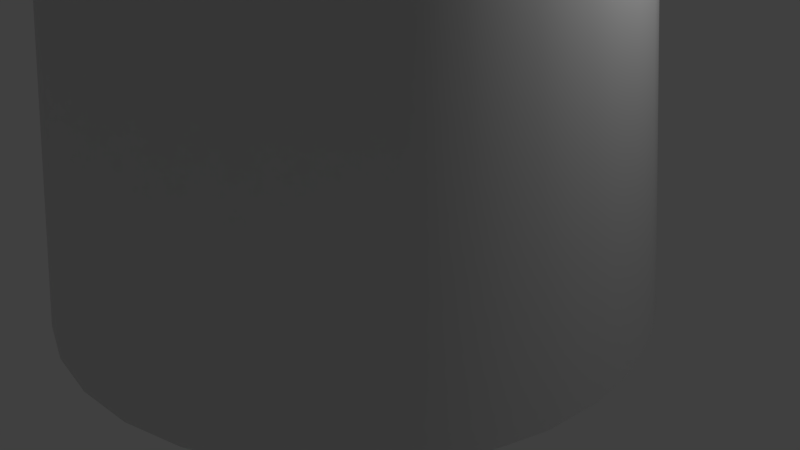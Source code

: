 # Source: GreenTree.blend  (saved by Blender 2.79.0; exported with 4.5.12 LTS)
import bpy
from mathutils import Matrix  # noqa: F401  (used for matrix-valued properties, if any)

bpy.ops.wm.read_factory_settings(use_empty=True)
scene = bpy.context.scene
scene.name = 'Scene'

# ---- collections
col_collection_1 = bpy.data.collections.new('Collection 1'); scene.collection.children.link(col_collection_1)

# ---- materials (node trees are filled in below, after node groups)
mat_material_001 = bpy.data.materials.new('Material.001')
mat_material_001.alpha_threshold = 0.0
mat_material_001.use_transparent_shadow = False
mat_material_001.roughness = 0.5

# ---- material node trees

# ---- world
world_world = bpy.data.worlds.new('World'); scene.world = world_world
world_world.color = (0.05088, 0.05088, 0.05088)
world_world.use_sun_shadow = False
world_world.sun_shadow_jitter_overblur = 0.0
world_world.cycles.sampling_method = 'MANUAL'

# ---- cameras
cam_camera = bpy.data.cameras.new('Camera')
cam_camera.clip_end = 100.0
cam_camera.lens = 35.0
cam_camera.sensor_width = 32.0
cam_camera.sensor_height = 18.0
cam_camera.ortho_scale = 7.314
cam_camera.dof.focus_distance = 0.0
cam_camera.dof.aperture_fstop = 128.0

# ---- lights
light_lamp = bpy.data.lights.new('Lamp', 'POINT')
light_lamp.transmission_factor = 0.0
light_lamp.cutoff_distance = 30.0
light_lamp.energy = 100.0
light_lamp.shadow_buffer_clip_start = 1.001
light_lamp.shadow_soft_size = 0.1
light_lamp.shadow_maximum_resolution = 0.006
light_lamp.use_absolute_resolution = True

# ---- meshes
me_cylinder = bpy.data.meshes.new('Cylinder')
me_cylinder.from_pydata([(0.128, 1.572, 0.01255), (0.4767, 1.537, 0.01255), (0.8121, 1.435, 0.01254), (1.121, 1.27, 0.01252), (1.393, 1.047, 0.01251), (1.615, 0.7768, 0.01249), (1.781, 0.4684, 0.01248), (1.884, 0.134, 0.01246), (1.919, -0.2137, 0.01244), (1.885, -0.5612, 0.01243), (1.784, -0.8951, 0.01241), (1.62, -1.203, 0.0124), (1.398, -1.472, 0.01239), (1.128, -1.693, 0.01239), (0.8194, -1.857, 0.01238), (0.4844, -1.958, 0.01238), (0.1359, -1.991, 0.01239), (-0.2128, -1.956, 0.01239), (-0.5482, -1.854, 0.0124), (-0.8575, -1.688, 0.01241), (-1.129, -1.466, 0.01243), (-1.352, -1.196, 0.01244), (-1.517, -0.8874, 0.01246), (-1.62, -0.553, 0.01248), (-1.655, -0.2053, 0.01249), (-1.621, 0.1422, 0.01251), (-1.52, 0.4762, 0.01252), (-1.356, 0.7838, 0.01254), (-1.134, 1.053, 0.01255), (-0.8641, 1.274, 0.01255), (-0.5555, 1.438, 0.01256), (-0.2205, 1.539, 0.01256), (-0.3936, 1.57, 9.782), (-0.5627, 1.578, 9.782), (-0.2256, 1.51, 9.782), (-0.07051, 1.421, 9.782), (0.0658, 1.303, 9.782), (0.1782, 1.163, 9.782), (0.2623, 1.004, 9.782), (0.3152, 0.8333, 9.782), (0.3347, 0.6566, 9.782), (0.3203, 0.4806, 9.782), (0.2724, 0.3119, 9.781), (0.1931, 0.1567, 9.781), (0.08544, 0.02092, 9.781), (-0.04647, -0.09042, 9.781), (-0.1975, -0.1731, 9.781), (-0.3618, -0.2242, 9.781), (-0.5331, -0.2416, 9.781), (-0.7047, -0.2248, 9.781), (-0.8702, -0.1744, 9.781), (-1.023, -0.09243, 9.781), (-1.157, 0.01811, 9.781), (-1.268, 0.153, 9.781), (-1.351, 0.3071, 9.781), (-1.403, 0.4747, 9.781), (-1.422, 0.6495, 9.781), (-1.408, 0.8248, 9.782), (-1.36, 0.9942, 9.782), (-1.281, 1.151, 9.782), (-1.174, 1.29, 9.782), (-1.044, 1.406, 9.782), (-0.8941, 1.494, 9.782), (-0.7317, 1.552, 9.782), (-0.07346, 1.09, 13.15), (-0.2209, 1.104, 13.15), (0.06843, 1.046, 13.15), (0.1993, 0.9758, 13.15), (0.3142, 0.8813, 13.15), (0.4086, 0.7662, 13.15), (0.4789, 0.6351, 13.15), (0.5225, 0.4929, 13.15), (0.5376, 0.345, 13.15), (0.5237, 0.1973, 13.15), (0.4813, 0.05524, 13.15), (0.412, -0.07556, 13.15), (0.3185, -0.1901, 13.15), (0.2044, -0.2841, 13.15), (0.07409, -0.3538, 13.15), (-0.06744, -0.3965, 13.15), (-0.2148, -0.4108, 13.15), (-0.3622, -0.3959, 13.15), (-0.5041, -0.3525, 13.15), (-0.6349, -0.2822, 13.15), (-0.7498, -0.1877, 13.15), (-0.8442, -0.07272, 13.15), (-0.9145, 0.0584, 13.15), (-0.9581, 0.2006, 13.15), (-0.9732, 0.3484, 13.15), (-0.9593, 0.4962, 13.15), (-0.9169, 0.6382, 13.15), (-0.8476, 0.7691, 13.15), (-0.7541, 0.8837, 13.15), (-0.64, 0.9777, 13.15), (-0.5097, 1.047, 13.15), (-0.3682, 1.09, 13.15), (0.3439, 0.2027, 18.62), (0.2549, 0.2117, 18.62), (0.4295, 0.1765, 18.62), (0.5084, 0.1342, 18.62), (0.5776, 0.07722, 18.62), (0.6345, 0.007894, 18.62), (0.6768, -0.07115, 18.62), (0.7029, -0.1569, 18.62), (0.7118, -0.246, 18.62), (0.7033, -0.3351, 18.62), (0.6775, -0.4207, 18.62), (0.6355, -0.4996, 18.62), (0.5789, -0.5686, 18.62), (0.5099, -0.6253, 18.62), (0.4311, -0.6673, 18.62), (0.3456, -0.6931, 18.62), (0.2567, -0.7017, 18.62), (0.1677, -0.6927, 18.62), (0.08209, -0.6666, 18.62), (0.003165, -0.6242, 18.62), (-0.06605, -0.5673, 18.62), (-0.1229, -0.4979, 18.62), (-0.1652, -0.4189, 18.62), (-0.1913, -0.3332, 18.62), (-0.2003, -0.244, 18.62), (-0.1917, -0.155, 18.62), (-0.1659, -0.06934, 18.62), (-0.1239, 0.009526, 18.62), (-0.0673, 0.07861, 18.62), (0.001696, 0.1353, 18.62), (0.08046, 0.1773, 18.62), (0.166, 0.2031, 18.62), (0.9368, -0.5977, 21.85), (0.6664, -0.2695, 20.71), (0.4377, 0.04448, 19.42), (0.6024, -0.189, 20.41), (0.5364, -0.1011, 20.06), (0.4786, -0.01911, 19.71), (0.363, 0.05202, 19.42), (0.6261, -0.2654, 20.71), (0.4101, -0.01219, 19.71), (0.4766, -0.09506, 20.06), (0.5525, -0.184, 20.41), (0.7052, -0.2814, 20.71), (0.5095, 0.0225, 19.42), (0.6504, -0.2037, 20.41), (0.594, -0.1187, 20.06), (0.5445, -0.03927, 19.71), (0.741, -0.3006, 20.71), (0.5758, -0.01308, 19.42), (0.6947, -0.2275, 20.41), (0.647, -0.1472, 20.06), (0.6053, -0.07189, 19.71), (0.7724, -0.3264, 20.71), (0.6339, -0.06088, 19.42), (0.7335, -0.2595, 20.41), (0.6935, -0.1855, 20.06), (0.6585, -0.1157, 19.71), (0.7982, -0.3579, 20.71), (0.6816, -0.1191, 19.42), (0.7654, -0.2983, 20.41), (0.7317, -0.2321, 20.06), (0.7023, -0.1691, 19.71), (0.8173, -0.3937, 20.71), (0.7171, -0.1854, 19.42), (0.7891, -0.3427, 20.41), (0.7601, -0.2852, 20.06), (0.7348, -0.23, 19.71), (0.8292, -0.4325, 20.71), (0.739, -0.2574, 19.42), (0.8037, -0.3907, 20.41), (0.7777, -0.3428, 20.06), (0.7549, -0.2959, 19.71), (0.8332, -0.4729, 20.71), (0.7465, -0.3322, 19.42), (0.8087, -0.4407, 20.41), (0.7837, -0.4026, 20.06), (0.7618, -0.3645, 19.71), (0.8293, -0.5133, 20.71), (0.7393, -0.407, 19.42), (0.8039, -0.4906, 20.41), (0.7779, -0.4625, 20.06), (0.7552, -0.4331, 19.71), (0.8176, -0.5521, 20.71), (0.7176, -0.4788, 19.42), (0.7894, -0.5386, 20.41), (0.7605, -0.52, 20.06), (0.7353, -0.499, 19.71), (0.7985, -0.5878, 20.71), (0.6824, -0.545, 19.42), (0.7659, -0.5828, 20.41), (0.7323, -0.573, 20.06), (0.703, -0.5597, 19.71), (0.7729, -0.6191, 20.71), (0.6349, -0.603, 19.42), (0.7341, -0.6215, 20.41), (0.6943, -0.6194, 20.06), (0.6594, -0.6128, 19.71), (0.7416, -0.6447, 20.71), (0.5769, -0.6505, 19.42), (0.6954, -0.6533, 20.41), (0.6479, -0.6574, 20.06), (0.6063, -0.6564, 19.71), (0.7059, -0.6637, 20.71), (0.5108, -0.6858, 19.42), (0.6512, -0.6768, 20.41), (0.5949, -0.6856, 20.06), (0.5456, -0.6888, 19.71), (0.6671, -0.6754, 20.71), (0.439, -0.7075, 19.42), (0.6032, -0.6913, 20.41), (0.5375, -0.7029, 20.06), (0.4798, -0.7086, 19.71), (0.6268, -0.6793, 20.71), (0.3643, -0.7147, 19.42), (0.5533, -0.6961, 20.41), (0.4777, -0.7087, 20.06), (0.4113, -0.7152, 19.71), (0.5864, -0.6752, 20.71), (0.2896, -0.7071, 19.42), (0.5034, -0.691, 20.41), (0.4179, -0.7026, 20.06), (0.3428, -0.7083, 19.71), (0.5476, -0.6633, 20.71), (0.2178, -0.6851, 19.42), (0.4554, -0.6763, 20.41), (0.3604, -0.685, 20.06), (0.2769, -0.6881, 19.71), (0.5118, -0.6441, 20.71), (0.1515, -0.6496, 19.42), (0.4111, -0.6525, 20.41), (0.3073, -0.6565, 20.06), (0.2162, -0.6555, 19.71), (0.4804, -0.6182, 20.71), (0.09342, -0.6018, 19.42), (0.3723, -0.6206, 20.41), (0.2608, -0.6183, 20.06), (0.1629, -0.6117, 19.71), (0.4547, -0.5868, 20.71), (0.0457, -0.5436, 19.42), (0.3404, -0.5817, 20.41), (0.2226, -0.5717, 20.06), (0.1191, -0.5583, 19.71), (0.4355, -0.551, 20.71), (0.0102, -0.4772, 19.42), (0.3167, -0.5374, 20.41), (0.1942, -0.5186, 20.06), (0.08657, -0.4975, 19.71), (0.4237, -0.5121, 20.71), (-0.01172, -0.4052, 19.42), (0.3021, -0.4893, 20.41), (0.1767, -0.461, 20.06), (0.06647, -0.4315, 19.71), (0.4196, -0.4718, 20.71), (-0.01921, -0.3304, 19.42), (0.2971, -0.4393, 20.41), (0.1707, -0.4011, 20.06), (0.0596, -0.3629, 19.71), (0.4235, -0.4314, 20.71), (-0.01199, -0.2557, 19.42), (0.3019, -0.3894, 20.41), (0.1765, -0.3413, 20.06), (0.06623, -0.2943, 19.71), (0.4352, -0.3926, 20.71), (0.00967, -0.1838, 19.42), (0.3164, -0.3414, 20.41), (0.1938, -0.2838, 20.06), (0.08609, -0.2284, 19.71), (0.4543, -0.3569, 20.71), (0.04493, -0.1176, 19.42), (0.34, -0.2972, 20.41), (0.222, -0.2308, 20.06), (0.1184, -0.1677, 19.71), (0.48, -0.3256, 20.71), (0.09244, -0.05964, 19.42), (0.3717, -0.2585, 20.41), (0.2601, -0.1844, 20.06), (0.162, -0.1146, 19.71), (0.5112, -0.3, 20.71), (0.1504, -0.0121, 19.42), (0.4104, -0.2268, 20.41), (0.3064, -0.1463, 20.06), (0.2151, -0.07097, 19.71), (0.547, -0.2809, 20.71), (0.2165, 0.02317, 19.42), (0.4546, -0.2032, 20.41), (0.3594, -0.1181, 20.06), (0.2758, -0.03863, 19.71), (0.5857, -0.2693, 20.71), (0.2883, 0.04482, 19.42), (0.5026, -0.1888, 20.41), (0.4169, -0.1008, 20.06), (0.3416, -0.01878, 19.71), (0.2382, 0.359, 17.76), (-0.005172, 0.8466, 14.79), (0.1393, 0.5223, 16.82), (0.05023, 0.7007, 15.73), (-0.1394, 0.8601, 14.79), (0.1369, 0.3692, 17.76), (-0.07522, 0.7133, 15.73), (0.02591, 0.5337, 16.82), (0.3356, 0.3293, 17.76), (0.124, 0.8071, 14.79), (0.2484, 0.4889, 16.82), (0.1709, 0.6639, 15.73), (0.4255, 0.281, 17.76), (0.243, 0.7432, 14.79), (0.349, 0.4349, 16.82), (0.2822, 0.6041, 15.73), (0.5043, 0.2162, 17.76), (0.3475, 0.6573, 14.79), (0.4373, 0.3624, 16.82), (0.3798, 0.5238, 15.73), (0.569, 0.1373, 17.76), (0.4334, 0.5527, 14.79), (0.5097, 0.274, 16.82), (0.4601, 0.4261, 15.73), (0.6171, 0.0473, 17.76), (0.4973, 0.4334, 14.79), (0.5637, 0.1732, 16.82), (0.5198, 0.3146, 15.73), (0.6469, -0.05031, 17.76), (0.5368, 0.304, 14.79), (0.597, 0.06394, 16.82), (0.5567, 0.1937, 15.73), (0.6571, -0.1518, 17.76), (0.5504, 0.1695, 14.79), (0.6084, -0.04968, 16.81), (0.5693, 0.06796, 15.73), (0.6473, -0.2532, 17.76), (0.5376, 0.03505, 14.79), (0.5975, -0.1633, 16.81), (0.5573, -0.05771, 15.73), (0.618, -0.3507, 17.76), (0.4989, -0.09419, 14.79), (0.5647, -0.2724, 16.81), (0.521, -0.1785, 15.73), (0.5702, -0.4405, 17.76), (0.4357, -0.2132, 14.79), (0.5112, -0.373, 16.81), (0.4619, -0.2898, 15.73), (0.5058, -0.5192, 17.76), (0.3504, -0.3175, 14.79), (0.4392, -0.4611, 16.81), (0.3822, -0.3873, 15.73), (0.4273, -0.5837, 17.76), (0.2465, -0.4031, 14.79), (0.3513, -0.5334, 16.81), (0.285, -0.4672, 15.73), (0.3376, -0.6315, 17.76), (0.1278, -0.4665, 14.79), (0.2509, -0.587, 16.81), (0.174, -0.5265, 15.73), (0.2403, -0.6609, 17.76), (-0.001116, -0.5055, 14.79), (0.142, -0.6199, 16.81), (0.05355, -0.563, 15.73), (0.139, -0.6707, 17.76), (-0.1352, -0.5185, 14.79), (0.0286, -0.6309, 16.81), (-0.07184, -0.5752, 15.73), (0.03774, -0.6605, 17.76), (-0.2694, -0.5051, 14.79), (-0.08481, -0.6195, 16.81), (-0.1973, -0.5626, 15.73), (-0.0597, -0.6308, 17.76), (-0.3986, -0.4656, 14.79), (-0.1939, -0.5862, 16.81), (-0.318, -0.5257, 15.73), (-0.1496, -0.5825, 17.76), (-0.5177, -0.4017, 14.79), (-0.2945, -0.5322, 16.81), (-0.4293, -0.466, 15.73), (-0.2284, -0.5177, 17.76), (-0.6221, -0.3158, 14.79), (-0.3827, -0.4596, 16.81), (-0.5269, -0.3857, 15.73), (-0.2931, -0.4388, 17.76), (-0.708, -0.2112, 14.79), (-0.4552, -0.3713, 16.81), (-0.6071, -0.2879, 15.73), (-0.3412, -0.3488, 17.76), (-0.7719, -0.09191, 14.79), (-0.5092, -0.2705, 16.81), (-0.6668, -0.1765, 15.73), (-0.371, -0.2512, 17.76), (-0.8114, 0.03747, 14.79), (-0.5425, -0.1612, 16.82), (-0.7037, -0.05554, 15.73), (-0.3812, -0.1497, 17.76), (-0.825, 0.172, 14.79), (-0.5539, -0.0476, 16.82), (-0.7164, 0.07017, 15.73), (-0.3714, -0.04831, 17.76), (-0.8122, 0.3064, 14.79), (-0.543, 0.06598, 16.82), (-0.7044, 0.1958, 15.73), (-0.3421, 0.04918, 17.76), (-0.7735, 0.4357, 14.79), (-0.5102, 0.1752, 16.82), (-0.6681, 0.3166, 15.73), (-0.2943, 0.139, 17.76), (-0.7103, 0.5547, 14.79), (-0.4567, 0.2757, 16.82), (-0.609, 0.4279, 15.73), (-0.2299, 0.2177, 17.76), (-0.6251, 0.659, 14.79), (-0.3846, 0.3638, 16.82), (-0.5293, 0.5254, 15.73), (-0.1514, 0.2822, 17.76), (-0.5211, 0.7446, 14.79), (-0.2967, 0.4361, 16.82), (-0.4321, 0.6054, 15.73), (-0.06171, 0.33, 17.76), (-0.4024, 0.8081, 14.79), (-0.1964, 0.4897, 16.82), (-0.3211, 0.6647, 15.73), (0.03561, 0.3594, 17.76), (-0.2735, 0.8471, 14.79), (-0.08745, 0.5227, 16.82), (-0.2006, 0.7012, 15.73), (-0.5236, 7.393, 4.634), (4.65, 5.254, 4.634), (6.805, 0.08642, 4.634), (4.68, -5.08, 4.634), (-0.4811, -7.22, 4.633), (-5.655, -5.081, 4.634), (-7.811, 0.08361, 4.634), (-5.686, 5.251, 4.634), (-1.005, 0.6539, 8.851), (-1.044, 0.6308, 8.393), (-0.6378, 7.259, 6.478), (4.345, 5.201, 6.478), (6.423, 0.2231, 6.478), (4.379, -4.755, 6.477), (-0.5892, -6.819, 6.477), (-5.572, -4.761, 6.477), (-7.651, 0.2116, 6.477), (-5.607, 5.19, 6.478), (-0.8396, 0.6381, 10.41), (-0.8922, 0.6672, 9.984), (-0.7283, 6.289, 8.39), (3.462, 4.561, 8.39), (5.212, 0.3699, 8.389), (3.497, -3.824, 8.389), (-0.6781, -5.565, 8.389), (-4.869, -3.837, 8.389), (-6.619, 0.3472, 8.389), (-4.904, 4.541, 8.389), (-0.5789, 0.4409, 12.36), (-0.6372, 0.4868, 11.93), (-0.6371, 5.863, 10.44), (3.23, 4.263, 10.44), (4.846, 0.385, 10.44), (3.263, -3.493, 10.44), (-0.591, -5.102, 10.44), (-4.458, -3.503, 10.44), (-6.073, 0.3666, 10.44), (-4.49, 4.246, 10.44), (-0.4052, 0.3032, 13.65), (-0.4524, 0.3407, 13.3), (-0.4998, 5.304, 12.08), (3.015, 3.845, 12.08), (4.482, 0.3201, 12.08), (3.042, -3.204, 12.08), (-0.4628, -4.663, 12.08), (-3.978, -3.206, 12.08), (-5.444, 0.3144, 12.08), (-4.003, 3.84, 12.08), (-0.1379, 0.08992, 15.61), (-0.1901, 0.1316, 15.23), (-0.3214, 4.556, 13.78), (2.749, 3.279, 13.78), (4.028, 0.202, 13.78), (2.768, -2.872, 13.78), (-0.2947, -4.144, 13.78), (-3.365, -2.869, 13.78), (-4.644, 0.2071, 13.78), (-3.383, 3.283, 13.78), (-0.02116, -0.003389, 16.47), (-0.061, 0.02846, 16.18), (-0.09291, -4.076, 15.49), (-3.005, -2.865, 15.49), (-4.217, 0.05163, 15.49), (-3.019, 2.965, 15.5), (-0.1135, 4.169, 15.5), (2.798, 2.957, 15.49), (4.01, 0.04012, 15.49), (2.813, -2.873, 15.49), (0.1664, -0.158, 17.89), (0.1309, -0.1296, 17.63), (0.08776, 3.22, 17.14), (2.438, 2.241, 17.14), (3.415, -0.1123, 17.14), (2.448, -2.462, 17.14), (0.1019, -3.432, 17.14), (-2.248, -2.453, 17.14), (-3.225, -0.09972, 17.14), (-2.258, 2.25, 17.14), (0.4008, -0.3457, 19.61), (0.3642, -0.3163, 19.35), (0.5347, 2.687, 18.62), (2.627, 1.813, 18.62), (3.497, -0.2804, 18.62), (2.635, -2.368, 18.62), (0.5461, -3.227, 18.62), (-1.546, -2.354, 18.62), (-2.416, -0.2604, 18.62), (-1.554, 1.828, 18.62), (0.8056, -0.4797, 20.72), (0.7744, -0.4548, 20.49), (0.6964, 1.868, 19.87), (2.299, 1.199, 19.87), (2.965, -0.4047, 19.87), (2.305, -2.004, 19.86), (0.7044, -2.662, 19.86), (-0.8985, -1.993, 19.87), (-1.565, -0.3891, 19.87), (-0.9041, 1.21, 19.87), (0.9757, -0.616, 21.97), (0.9445, -0.591, 21.74), (0.128, 1.572, 0.01255), (0.4767, 1.537, 0.01255), (0.8121, 1.435, 0.01254), (1.121, 1.27, 0.01252), (1.393, 1.047, 0.01251), (1.615, 0.7768, 0.01249), (1.781, 0.4684, 0.01248), (1.884, 0.134, 0.01246), (1.919, -0.2137, 0.01244), (1.885, -0.5612, 0.01243), (1.784, -0.8951, 0.01241), (1.62, -1.203, 0.0124), (1.398, -1.472, 0.01239), (1.128, -1.693, 0.01239), (0.8194, -1.857, 0.01238), (0.4844, -1.958, 0.01238), (0.1359, -1.991, 0.01239), (-0.2128, -1.956, 0.01239), (-0.5482, -1.854, 0.0124), (-0.8575, -1.688, 0.01241), (-1.129, -1.466, 0.01243), (-1.352, -1.196, 0.01244), (-1.517, -0.8874, 0.01246), (-1.62, -0.553, 0.01248), (-1.655, -0.2053, 0.01249), (-1.621, 0.1422, 0.01251), (-1.52, 0.4762, 0.01252), (-1.356, 0.7838, 0.01254), (-1.134, 1.053, 0.01255), (-0.8641, 1.274, 0.01255), (-0.5555, 1.438, 0.01256), (-0.2205, 1.539, 0.01256), (-0.4439, 1.425, 4.626), (-0.5935, 1.569, 9.265), (-0.6069, 1.511, 6.945), (-0.4178, 1.559, 9.265), (-0.214, 1.402, 4.626), (-0.4031, 1.493, 6.945), (-0.2446, 1.5, 9.265), (0.006674, 1.336, 4.626), (-0.2062, 1.432, 6.945), (-0.08471, 1.409, 9.265), (0.21, 1.229, 4.626), (-0.02481, 1.335, 6.945), (0.0557, 1.29, 9.265), (0.3883, 1.085, 4.626), (0.1343, 1.206, 6.945), (0.1714, 1.147, 9.266), (0.5348, 0.9106, 4.626), (0.2652, 1.049, 6.945), (0.258, 0.9855, 9.266), (0.6441, 0.7115, 4.626), (0.3629, 0.8706, 6.945), (0.3122, 0.8112, 9.266), (0.7119, 0.4956, 4.626), (0.4239, 0.6776, 6.945), (0.3322, 0.6308, 9.266), (0.7358, 0.2712, 4.626), (0.4457, 0.4773, 6.945), (0.3171, 0.4509, 9.266), (0.7149, 0.04703, 4.626), (0.4277, 0.2773, 6.945), (0.2676, 0.2784, 9.266), (0.65, -0.1684, 4.625), (0.3706, 0.08523, 6.945), (0.1857, 0.1198, 9.266), (0.5435, -0.3668, 4.626), (0.2765, -0.09158, 6.945), (0.07442, -0.01907, 9.266), (0.3995, -0.5405, 4.626), (0.1491, -0.2464, 6.945), (-0.0618, -0.1329, 9.266), (0.2236, -0.6828, 4.626), (-0.006834, -0.3732, 6.945), (-0.2178, -0.2174, 9.266), (0.02226, -0.7883, 4.626), (-0.1854, -0.4672, 6.945), (-0.3875, -0.2694, 9.266), (-0.1967, -0.8529, 4.626), (-0.3797, -0.5248, 6.945), (-0.5646, -0.287, 9.266), (-0.4253, -0.8739, 4.627), (-0.5826, -0.5437, 6.946), (-0.7422, -0.2695, 9.266), (-0.6546, -0.8506, 4.628), (-0.7864, -0.5233, 6.946), (-0.9135, -0.2177, 9.266), (-0.8759, -0.7842, 4.628), (-0.9833, -0.4643, 6.946), (-1.072, -0.1334, 9.266), (-1.081, -0.6769, 4.628), (-1.166, -0.3689, 6.946), (-1.212, -0.01981, 9.265), (-1.262, -0.5328, 4.628), (-1.328, -0.2407, 6.946), (-1.327, 0.1187, 9.265), (-1.413, -0.3573, 4.628), (-1.463, -0.08461, 6.945), (-1.415, 0.2769, 9.264), (-1.528, -0.1573, 4.628), (-1.566, 0.09349, 6.945), (-1.47, 0.4488, 9.263), (-1.602, 0.05979, 4.628), (-1.633, 0.2868, 6.945), (-1.492, 0.628, 9.262), (-1.634, 0.2856, 4.628), (-1.662, 0.4881, 6.945), (-1.479, 0.8078, 9.261), (-1.622, 0.5115, 4.629), (-1.653, 0.6897, 6.945), (-1.427, 0.9804, 9.262), (-1.548, 0.7251, 4.628), (-1.587, 0.8801, 6.945), (-1.343, 1.14, 9.263), (-1.434, 0.9219, 4.628), (-1.486, 1.056, 6.945), (-1.231, 1.281, 9.264), (-1.283, 1.094, 4.627), (-1.352, 1.21, 6.945), (-1.094, 1.399, 9.265), (-1.102, 1.236, 4.627), (-1.191, 1.337, 6.945), (-0.9383, 1.488, 9.265), (-0.8962, 1.34, 4.627), (-1.008, 1.432, 6.945), (-0.7692, 1.545, 9.265), (-0.6741, 1.405, 4.626), (-0.811, 1.491, 6.945)], [], [(548, 643, 549, 517), (555, 552, 32, 34), (558, 555, 34, 35), (561, 558, 35, 36), (564, 561, 36, 37), (567, 564, 37, 38), (570, 567, 38, 39), (573, 570, 39, 40), (576, 573, 40, 41), (579, 576, 41, 42), (582, 579, 42, 43), (585, 582, 43, 44), (588, 585, 44, 45), (591, 588, 45, 46), (594, 591, 46, 47), (597, 594, 47, 48), (600, 597, 48, 49), (603, 600, 49, 50), (606, 603, 50, 51), (609, 606, 51, 52), (612, 609, 52, 53), (615, 612, 53, 54), (618, 615, 54, 55), (621, 618, 55, 56), (624, 621, 56, 57), (627, 624, 57, 58), (630, 627, 58, 59), (633, 630, 59, 60), (636, 633, 60, 61), (639, 636, 61, 62), (522, 565, 568, 523), (642, 639, 62, 63), (550, 642, 63, 33), (0, 1, 2, 3, 4, 5, 6, 7, 8, 9, 10, 11, 12, 13, 14, 15, 16, 17, 18, 19, 20, 21, 22, 23, 24, 25, 26, 27, 28, 29, 30, 31), (58, 57, 89, 90), (531, 592, 595, 532), (517, 549, 553, 518), (540, 619, 622, 541), (518, 553, 556, 519), (527, 580, 583, 528), (536, 607, 610, 537), (545, 634, 637, 546), (523, 568, 571, 524), (532, 595, 598, 533), (541, 622, 625, 542), (519, 556, 559, 520), (528, 583, 586, 529), (537, 610, 613, 538), (546, 637, 640, 547), (524, 571, 574, 525), (533, 598, 601, 534), (542, 625, 628, 543), (520, 559, 562, 521), (529, 586, 589, 530), (538, 613, 616, 539), (547, 640, 643, 548), (525, 574, 577, 526), (534, 601, 604, 535), (543, 628, 631, 544), (521, 562, 565, 522), (530, 589, 592, 531), (539, 616, 619, 540), (526, 577, 580, 527), (535, 604, 607, 536), (544, 631, 634, 545), (409, 405, 125, 126), (45, 44, 76, 77), (59, 58, 90, 91), (46, 45, 77, 78), (32, 33, 65, 64), (60, 59, 91, 92), (47, 46, 78, 79), (34, 32, 64, 66), (61, 60, 92, 93), (48, 47, 79, 80), (35, 34, 66, 67), (62, 61, 93, 94), (49, 48, 80, 81), (36, 35, 67, 68), (63, 62, 94, 95), (50, 49, 81, 82), (37, 36, 68, 69), (33, 63, 95, 65), (51, 50, 82, 83), (38, 37, 69, 70), (52, 51, 83, 84), (39, 38, 70, 71), (53, 52, 84, 85), (40, 39, 71, 72), (54, 53, 85, 86), (41, 40, 72, 73), (55, 54, 86, 87), (42, 41, 73, 74), (56, 55, 87, 88), (43, 42, 74, 75), (57, 56, 88, 89), (44, 43, 75, 76), (301, 297, 98, 99), (357, 353, 112, 113), (305, 301, 99, 100), (413, 409, 126, 127), (361, 357, 113, 114), (309, 305, 100, 101), (365, 361, 114, 115), (313, 309, 101, 102), (294, 413, 127, 97), (369, 365, 115, 116), (317, 313, 102, 103), (373, 369, 116, 117), (321, 317, 103, 104), (377, 373, 117, 118), (325, 321, 104, 105), (381, 377, 118, 119), (329, 325, 105, 106), (385, 381, 119, 120), (333, 329, 106, 107), (389, 385, 120, 121), (337, 333, 107, 108), (393, 389, 121, 122), (341, 337, 108, 109), (397, 393, 122, 123), (345, 341, 109, 110), (401, 397, 123, 124), (349, 345, 110, 111), (297, 289, 96, 98), (405, 401, 124, 125), (353, 349, 111, 112), (64, 65, 293, 290), (244, 239, 128), (83, 82, 362, 366), (70, 69, 310, 314), (84, 83, 366, 370), (71, 70, 314, 318), (85, 84, 370, 374), (72, 71, 318, 322), (86, 85, 374, 378), (73, 72, 322, 326), (87, 86, 378, 382), (74, 73, 326, 330), (88, 87, 382, 386), (75, 74, 330, 334), (89, 88, 386, 390), (76, 75, 334, 338), (90, 89, 390, 394), (77, 76, 338, 342), (91, 90, 394, 398), (78, 77, 342, 346), (66, 64, 290, 298), (92, 91, 398, 402), (79, 78, 346, 350), (65, 95, 414, 293), (93, 92, 402, 406), (80, 79, 350, 354), (67, 66, 298, 302), (94, 93, 406, 410), (81, 80, 354, 358), (68, 67, 302, 306), (95, 94, 410, 414), (82, 81, 358, 362), (69, 68, 306, 310), (259, 254, 128), (179, 174, 128), (249, 244, 128), (184, 179, 128), (121, 120, 250, 255), (189, 184, 128), (254, 249, 128), (194, 189, 128), (264, 259, 128), (199, 194, 128), (269, 264, 128), (204, 199, 128), (139, 129, 128), (274, 269, 128), (209, 204, 128), (96, 97, 134, 130), (279, 274, 128), (214, 209, 128), (149, 144, 128), (284, 279, 128), (219, 214, 128), (154, 149, 128), (224, 219, 128), (159, 154, 128), (144, 139, 128), (229, 224, 128), (164, 159, 128), (234, 229, 128), (169, 164, 128), (239, 234, 128), (174, 169, 128), (108, 107, 185, 190), (122, 121, 255, 260), (109, 108, 190, 195), (123, 122, 260, 265), (110, 109, 195, 200), (98, 96, 130, 140), (124, 123, 265, 270), (111, 110, 200, 205), (135, 284, 128), (125, 124, 270, 275), (112, 111, 205, 210), (99, 98, 140, 145), (126, 125, 275, 280), (113, 112, 210, 215), (100, 99, 145, 150), (127, 126, 280, 285), (114, 113, 215, 220), (101, 100, 150, 155), (97, 127, 285, 134), (115, 114, 220, 225), (102, 101, 155, 160), (116, 115, 225, 230), (103, 102, 160, 165), (117, 116, 230, 235), (104, 103, 165, 170), (118, 117, 235, 240), (105, 104, 170, 175), (119, 118, 240, 245), (106, 105, 175, 180), (120, 119, 245, 250), (107, 106, 180, 185), (130, 134, 136, 133), (133, 136, 137, 132), (132, 137, 138, 131), (131, 138, 135, 129), (140, 130, 133, 143), (143, 133, 132, 142), (142, 132, 131, 141), (141, 131, 129, 139), (145, 140, 143, 148), (148, 143, 142, 147), (147, 142, 141, 146), (146, 141, 139, 144), (150, 145, 148, 153), (153, 148, 147, 152), (152, 147, 146, 151), (151, 146, 144, 149), (155, 150, 153, 158), (158, 153, 152, 157), (157, 152, 151, 156), (156, 151, 149, 154), (160, 155, 158, 163), (163, 158, 157, 162), (162, 157, 156, 161), (161, 156, 154, 159), (165, 160, 163, 168), (168, 163, 162, 167), (167, 162, 161, 166), (166, 161, 159, 164), (170, 165, 168, 173), (173, 168, 167, 172), (172, 167, 166, 171), (171, 166, 164, 169), (175, 170, 173, 178), (178, 173, 172, 177), (177, 172, 171, 176), (176, 171, 169, 174), (180, 175, 178, 183), (183, 178, 177, 182), (182, 177, 176, 181), (181, 176, 174, 179), (185, 180, 183, 188), (188, 183, 182, 187), (187, 182, 181, 186), (186, 181, 179, 184), (190, 185, 188, 193), (193, 188, 187, 192), (192, 187, 186, 191), (191, 186, 184, 189), (195, 190, 193, 198), (198, 193, 192, 197), (197, 192, 191, 196), (196, 191, 189, 194), (200, 195, 198, 203), (203, 198, 197, 202), (202, 197, 196, 201), (201, 196, 194, 199), (205, 200, 203, 208), (208, 203, 202, 207), (207, 202, 201, 206), (206, 201, 199, 204), (210, 205, 208, 213), (213, 208, 207, 212), (212, 207, 206, 211), (211, 206, 204, 209), (215, 210, 213, 218), (218, 213, 212, 217), (217, 212, 211, 216), (216, 211, 209, 214), (220, 215, 218, 223), (223, 218, 217, 222), (222, 217, 216, 221), (221, 216, 214, 219), (225, 220, 223, 228), (228, 223, 222, 227), (227, 222, 221, 226), (226, 221, 219, 224), (230, 225, 228, 233), (233, 228, 227, 232), (232, 227, 226, 231), (231, 226, 224, 229), (235, 230, 233, 238), (238, 233, 232, 237), (237, 232, 231, 236), (236, 231, 229, 234), (240, 235, 238, 243), (243, 238, 237, 242), (242, 237, 236, 241), (241, 236, 234, 239), (245, 240, 243, 248), (248, 243, 242, 247), (247, 242, 241, 246), (246, 241, 239, 244), (250, 245, 248, 253), (253, 248, 247, 252), (252, 247, 246, 251), (251, 246, 244, 249), (255, 250, 253, 258), (258, 253, 252, 257), (257, 252, 251, 256), (256, 251, 249, 254), (260, 255, 258, 263), (263, 258, 257, 262), (262, 257, 256, 261), (261, 256, 254, 259), (265, 260, 263, 268), (268, 263, 262, 267), (267, 262, 261, 266), (266, 261, 259, 264), (270, 265, 268, 273), (273, 268, 267, 272), (272, 267, 266, 271), (271, 266, 264, 269), (275, 270, 273, 278), (278, 273, 272, 277), (277, 272, 271, 276), (276, 271, 269, 274), (280, 275, 278, 283), (283, 278, 277, 282), (282, 277, 276, 281), (281, 276, 274, 279), (285, 280, 283, 288), (288, 283, 282, 287), (287, 282, 281, 286), (286, 281, 279, 284), (134, 285, 288, 136), (136, 288, 287, 137), (137, 287, 286, 138), (138, 286, 284, 135), (129, 135, 128), (290, 293, 295, 292), (292, 295, 296, 291), (291, 296, 294, 289), (298, 290, 292, 300), (300, 292, 291, 299), (299, 291, 289, 297), (302, 298, 300, 304), (304, 300, 299, 303), (303, 299, 297, 301), (306, 302, 304, 308), (308, 304, 303, 307), (307, 303, 301, 305), (310, 306, 308, 312), (312, 308, 307, 311), (311, 307, 305, 309), (314, 310, 312, 316), (316, 312, 311, 315), (315, 311, 309, 313), (318, 314, 316, 320), (320, 316, 315, 319), (319, 315, 313, 317), (322, 318, 320, 324), (324, 320, 319, 323), (323, 319, 317, 321), (326, 322, 324, 328), (328, 324, 323, 327), (327, 323, 321, 325), (330, 326, 328, 332), (332, 328, 327, 331), (331, 327, 325, 329), (334, 330, 332, 336), (336, 332, 331, 335), (335, 331, 329, 333), (338, 334, 336, 340), (340, 336, 335, 339), (339, 335, 333, 337), (342, 338, 340, 344), (344, 340, 339, 343), (343, 339, 337, 341), (346, 342, 344, 348), (348, 344, 343, 347), (347, 343, 341, 345), (350, 346, 348, 352), (352, 348, 347, 351), (351, 347, 345, 349), (354, 350, 352, 356), (356, 352, 351, 355), (355, 351, 349, 353), (358, 354, 356, 360), (360, 356, 355, 359), (359, 355, 353, 357), (362, 358, 360, 364), (364, 360, 359, 363), (363, 359, 357, 361), (366, 362, 364, 368), (368, 364, 363, 367), (367, 363, 361, 365), (370, 366, 368, 372), (372, 368, 367, 371), (371, 367, 365, 369), (374, 370, 372, 376), (376, 372, 371, 375), (375, 371, 369, 373), (378, 374, 376, 380), (380, 376, 375, 379), (379, 375, 373, 377), (382, 378, 380, 384), (384, 380, 379, 383), (383, 379, 377, 381), (386, 382, 384, 388), (388, 384, 383, 387), (387, 383, 381, 385), (390, 386, 388, 392), (392, 388, 387, 391), (391, 387, 385, 389), (394, 390, 392, 396), (396, 392, 391, 395), (395, 391, 389, 393), (398, 394, 396, 400), (400, 396, 395, 399), (399, 395, 393, 397), (402, 398, 400, 404), (404, 400, 399, 403), (403, 399, 397, 401), (406, 402, 404, 408), (408, 404, 403, 407), (407, 403, 401, 405), (410, 406, 408, 412), (412, 408, 407, 411), (411, 407, 405, 409), (414, 410, 412, 416), (416, 412, 411, 415), (415, 411, 409, 413), (293, 414, 416, 295), (295, 416, 415, 296), (296, 415, 413, 294), (289, 294, 97, 96), (417, 425, 418), (418, 425, 419), (419, 425, 420), (420, 425, 421), (421, 425, 422), (422, 425, 423), (423, 425, 424), (424, 425, 417), (417, 418, 426), (418, 419, 426), (419, 420, 426), (420, 421, 426), (421, 422, 426), (422, 423, 426), (423, 424, 426), (424, 417, 426), (427, 435, 428), (428, 435, 429), (429, 435, 430), (430, 435, 431), (431, 435, 432), (432, 435, 433), (433, 435, 434), (434, 435, 427), (427, 428, 436), (428, 429, 436), (429, 430, 436), (430, 431, 436), (431, 432, 436), (432, 433, 436), (433, 434, 436), (434, 427, 436), (437, 445, 438), (438, 445, 439), (439, 445, 440), (440, 445, 441), (441, 445, 442), (442, 445, 443), (443, 445, 444), (444, 445, 437), (437, 438, 446), (438, 439, 446), (439, 440, 446), (440, 441, 446), (441, 442, 446), (442, 443, 446), (443, 444, 446), (444, 437, 446), (447, 455, 448), (448, 455, 449), (449, 455, 450), (450, 455, 451), (451, 455, 452), (452, 455, 453), (453, 455, 454), (454, 455, 447), (447, 448, 456), (448, 449, 456), (449, 450, 456), (450, 451, 456), (451, 452, 456), (452, 453, 456), (453, 454, 456), (454, 447, 456), (457, 465, 458), (458, 465, 459), (459, 465, 460), (460, 465, 461), (461, 465, 462), (462, 465, 463), (463, 465, 464), (464, 465, 457), (457, 458, 466), (458, 459, 466), (459, 460, 466), (460, 461, 466), (461, 462, 466), (462, 463, 466), (463, 464, 466), (464, 457, 466), (467, 475, 468), (468, 475, 469), (469, 475, 470), (470, 475, 471), (471, 475, 472), (472, 475, 473), (473, 475, 474), (474, 475, 467), (467, 468, 476), (468, 469, 476), (469, 470, 476), (470, 471, 476), (471, 472, 476), (472, 473, 476), (473, 474, 476), (474, 467, 476), (477, 485, 478), (478, 485, 479), (479, 485, 480), (480, 485, 481), (481, 485, 482), (482, 485, 483), (483, 485, 484), (484, 485, 477), (477, 478, 486), (478, 479, 486), (479, 480, 486), (480, 481, 486), (481, 482, 486), (482, 483, 486), (483, 484, 486), (484, 477, 486), (487, 495, 488), (488, 495, 489), (489, 495, 490), (490, 495, 491), (491, 495, 492), (492, 495, 493), (493, 495, 494), (494, 495, 487), (487, 488, 496), (488, 489, 496), (489, 490, 496), (490, 491, 496), (491, 492, 496), (492, 493, 496), (493, 494, 496), (494, 487, 496), (497, 505, 498), (498, 505, 499), (499, 505, 500), (500, 505, 501), (501, 505, 502), (502, 505, 503), (503, 505, 504), (504, 505, 497), (497, 498, 506), (498, 499, 506), (499, 500, 506), (500, 501, 506), (501, 502, 506), (502, 503, 506), (503, 504, 506), (504, 497, 506), (507, 515, 508), (508, 515, 509), (509, 515, 510), (510, 515, 511), (511, 515, 512), (512, 515, 513), (513, 515, 514), (514, 515, 507), (507, 508, 516), (508, 509, 516), (509, 510, 516), (510, 511, 516), (511, 512, 516), (512, 513, 516), (513, 514, 516), (514, 507, 516), (553, 549, 551, 554), (554, 551, 550, 552), (556, 553, 554, 557), (557, 554, 552, 555), (559, 556, 557, 560), (560, 557, 555, 558), (562, 559, 560, 563), (563, 560, 558, 561), (565, 562, 563, 566), (566, 563, 561, 564), (568, 565, 566, 569), (569, 566, 564, 567), (571, 568, 569, 572), (572, 569, 567, 570), (574, 571, 572, 575), (575, 572, 570, 573), (577, 574, 575, 578), (578, 575, 573, 576), (580, 577, 578, 581), (581, 578, 576, 579), (583, 580, 581, 584), (584, 581, 579, 582), (586, 583, 584, 587), (587, 584, 582, 585), (589, 586, 587, 590), (590, 587, 585, 588), (592, 589, 590, 593), (593, 590, 588, 591), (595, 592, 593, 596), (596, 593, 591, 594), (598, 595, 596, 599), (599, 596, 594, 597), (601, 598, 599, 602), (602, 599, 597, 600), (604, 601, 602, 605), (605, 602, 600, 603), (607, 604, 605, 608), (608, 605, 603, 606), (610, 607, 608, 611), (611, 608, 606, 609), (613, 610, 611, 614), (614, 611, 609, 612), (616, 613, 614, 617), (617, 614, 612, 615), (619, 616, 617, 620), (620, 617, 615, 618), (622, 619, 620, 623), (623, 620, 618, 621), (625, 622, 623, 626), (626, 623, 621, 624), (628, 625, 626, 629), (629, 626, 624, 627), (631, 628, 629, 632), (632, 629, 627, 630), (634, 631, 632, 635), (635, 632, 630, 633), (637, 634, 635, 638), (638, 635, 633, 636), (640, 637, 638, 641), (641, 638, 636, 639), (643, 640, 641, 644), (644, 641, 639, 642), (549, 643, 644, 551), (551, 644, 642, 550), (552, 550, 33, 32)])
me_cylinder.polygons.foreach_set('use_smooth', [True] * 673)
_uv = me_cylinder.uv_layers.new(name='UVMap')
_uv.uv.foreach_set('vector', [0.877, 0.5904, 0.6984, 0.5989, 0.699, 0.6144, 0.8765, 0.6044, 0.5278, 0.674, 0.5267, 0.6579, 0.5079, 0.6628, 0.5092, 0.6788, 0.5287, 0.6903, 0.5278, 0.674, 0.5092, 0.6788, 0.5102, 0.6949, 0.5294, 0.7067, 0.5287, 0.6903, 0.5102, 0.6949, 0.511, 0.7112, 0.53, 0.7232, 0.5294, 0.7067, 0.511, 0.7112, 0.5117, 0.7276, 0.5304, 0.7398, 0.53, 0.7232, 0.5117, 0.7276, 0.5122, 0.744, 0.5307, 0.7564, 0.5304, 0.7398, 0.5122, 0.744, 0.5127, 0.7604, 0.5309, 0.7729, 0.5307, 0.7564, 0.5127, 0.7604, 0.513, 0.7768, 0.531, 0.7893, 0.5309, 0.7729, 0.513, 0.7768, 0.5133, 0.793, 0.5311, 0.8054, 0.531, 0.7893, 0.5133, 0.793, 0.5135, 0.8089, 0.5311, 0.8212, 0.5311, 0.8054, 0.5135, 0.8089, 0.5137, 0.8246, 0.5312, 0.8367, 0.5311, 0.8212, 0.5137, 0.8246, 0.5139, 0.8398, 0.5313, 0.8516, 0.5312, 0.8367, 0.5139, 0.8398, 0.5142, 0.8545, 0.5315, 0.866, 0.5313, 0.8516, 0.5142, 0.8545, 0.5145, 0.8687, 0.5317, 0.8797, 0.5315, 0.866, 0.5145, 0.8687, 0.5149, 0.8823, 0.532, 0.8928, 0.5317, 0.8797, 0.5149, 0.8823, 0.5153, 0.8952, 0.5323, 0.9051, 0.532, 0.8928, 0.5153, 0.8952, 0.5158, 0.9075, 0.5327, 0.9168, 0.5323, 0.9051, 0.5158, 0.9075, 0.5164, 0.919, 0.5332, 0.9276, 0.5327, 0.9168, 0.5164, 0.919, 0.517, 0.9299, 0.5336, 0.9378, 0.5332, 0.9276, 0.517, 0.9299, 0.5176, 0.9401, 0.5341, 0.9473, 0.5336, 0.9378, 0.5176, 0.9401, 0.5182, 0.9497, 0.5345, 0.9561, 0.5341, 0.9473, 0.5182, 0.9497, 0.5188, 0.9586, 0.5022, 0.5084, 0.4986, 0.4938, 0.4799, 0.498, 0.4834, 0.5131, 0.5057, 0.5228, 0.5022, 0.5084, 0.4834, 0.5131, 0.4868, 0.5278, 0.509, 0.5371, 0.5057, 0.5228, 0.4868, 0.5278, 0.49, 0.5423, 0.5121, 0.5515, 0.509, 0.5371, 0.49, 0.5423, 0.493, 0.5568, 0.5149, 0.566, 0.5121, 0.5515, 0.493, 0.5568, 0.4958, 0.5714, 0.5175, 0.5808, 0.5149, 0.566, 0.4958, 0.5714, 0.4984, 0.5861, 0.5198, 0.5957, 0.5175, 0.5808, 0.4984, 0.5861, 0.5008, 0.601, 0.5219, 0.6109, 0.5198, 0.5957, 0.5008, 0.601, 0.5029, 0.6161, 0.8722, 0.6756, 0.6991, 0.6942, 0.6986, 0.7105, 0.871, 0.69, 0.5238, 0.6263, 0.5219, 0.6109, 0.5029, 0.6161, 0.5048, 0.6315, 0.5254, 0.642, 0.5238, 0.6263, 0.5048, 0.6315, 0.5065, 0.647, 0.951, 0.5122, 0.9605, 0.5028, 0.9687, 0.4916, 0.975, 0.4791, 0.9792, 0.466, 0.9811, 0.4526, 0.9813, 0.4394, 0.979, 0.427, 0.9743, 0.4159, 0.9675, 0.4063, 0.959, 0.3985, 0.949, 0.3929, 0.9381, 0.3895, 0.9266, 0.3884, 0.9152, 0.3898, 0.9043, 0.3934, 0.8945, 0.3993, 0.886, 0.4073, 0.8794, 0.4171, 0.8749, 0.4283, 0.8727, 0.4407, 0.8731, 0.4537, 0.8759, 0.4669, 0.8764, 0.4805, 0.8792, 0.4932, 0.8839, 0.5045, 0.8905, 0.5137, 0.8988, 0.5206, 0.9083, 0.5247, 0.9187, 0.5259, 0.9296, 0.5241, 0.9406, 0.5194, 0.493, 0.5568, 0.49, 0.5423, 0.3711, 0.5603, 0.3737, 0.5745, 0.8565, 0.8057, 0.691, 0.8376, 0.6899, 0.852, 0.8541, 0.8198, 0.8765, 0.6044, 0.699, 0.6144, 0.6995, 0.63, 0.8759, 0.6185, 0.8764, 0.4805, 0.6833, 0.4851, 0.686, 0.4983, 0.8769, 0.4941, 0.8759, 0.6185, 0.6995, 0.63, 0.6997, 0.6458, 0.8752, 0.6326, 0.8647, 0.748, 0.6953, 0.7757, 0.6943, 0.7916, 0.8628, 0.7625, 0.8437, 0.8749, 0.6856, 0.9033, 0.6845, 0.9143, 0.8409, 0.8882, 0.8777, 0.5488, 0.6947, 0.5541, 0.6962, 0.5688, 0.8776, 0.5626, 0.871, 0.69, 0.6986, 0.7105, 0.6979, 0.7269, 0.8696, 0.7045, 0.8541, 0.8198, 0.6899, 0.852, 0.6888, 0.8658, 0.8517, 0.8339, 0.8769, 0.4941, 0.686, 0.4983, 0.6885, 0.5118, 0.8773, 0.5077, 0.8752, 0.6326, 0.6997, 0.6458, 0.6997, 0.6618, 0.8744, 0.6469, 0.8628, 0.7625, 0.6943, 0.7916, 0.6932, 0.8073, 0.8608, 0.777, 0.8409, 0.8882, 0.6845, 0.9143, 0.6833, 0.9247, 0.8379, 0.9012, 0.8776, 0.5626, 0.6962, 0.5688, 0.6974, 0.5837, 0.8774, 0.5764, 0.8696, 0.7045, 0.6979, 0.7269, 0.6971, 0.7432, 0.8681, 0.719, 0.8517, 0.8339, 0.6888, 0.8658, 0.6877, 0.879, 0.8491, 0.8477, 0.8773, 0.5077, 0.6885, 0.5118, 0.6908, 0.5256, 0.8775, 0.5214, 0.8744, 0.6469, 0.6997, 0.6618, 0.6995, 0.678, 0.8734, 0.6612, 0.8608, 0.777, 0.6932, 0.8073, 0.6921, 0.8227, 0.8587, 0.7914, 0.8379, 0.9012, 0.6833, 0.9247, 0.6819, 0.9343, 0.8349, 0.914, 0.8774, 0.5764, 0.6974, 0.5837, 0.6984, 0.5989, 0.877, 0.5904, 0.8681, 0.719, 0.6971, 0.7432, 0.6962, 0.7595, 0.8665, 0.7335, 0.8491, 0.8477, 0.6877, 0.879, 0.6866, 0.8915, 0.8465, 0.8614, 0.8775, 0.5214, 0.6908, 0.5256, 0.6928, 0.5397, 0.8776, 0.5351, 0.8734, 0.6612, 0.6995, 0.678, 0.6991, 0.6942, 0.8722, 0.6756, 0.8587, 0.7914, 0.6921, 0.8227, 0.691, 0.8376, 0.8565, 0.8057, 0.8759, 0.4669, 0.6805, 0.4722, 0.6833, 0.4851, 0.8764, 0.4805, 0.8665, 0.7335, 0.6962, 0.7595, 0.6953, 0.7757, 0.8647, 0.748, 0.8465, 0.8614, 0.6866, 0.8915, 0.6856, 0.9033, 0.8437, 0.8749, 0.8776, 0.5351, 0.6928, 0.5397, 0.6947, 0.5541, 0.8777, 0.5488, 0.2115, 0.6434, 0.2096, 0.6284, 0.1747, 0.6505, 0.1763, 0.6657, 0.5142, 0.8545, 0.5139, 0.8398, 0.4015, 0.8552, 0.402, 0.8686, 0.4958, 0.5714, 0.493, 0.5568, 0.3737, 0.5745, 0.3763, 0.5892, 0.5145, 0.8687, 0.5142, 0.8545, 0.402, 0.8686, 0.4025, 0.8813, 0.5079, 0.6628, 0.5065, 0.647, 0.3877, 0.6671, 0.3896, 0.6833, 0.4984, 0.5861, 0.4958, 0.5714, 0.3763, 0.5892, 0.3788, 0.6042, 0.5149, 0.8823, 0.5145, 0.8687, 0.4025, 0.8813, 0.4029, 0.8932, 0.5092, 0.6788, 0.5079, 0.6628, 0.3896, 0.6833, 0.3913, 0.6995, 0.5008, 0.601, 0.4984, 0.5861, 0.3788, 0.6042, 0.3812, 0.6196, 0.5153, 0.8952, 0.5149, 0.8823, 0.4029, 0.8932, 0.4031, 0.9041, 0.5102, 0.6949, 0.5092, 0.6788, 0.3913, 0.6995, 0.3929, 0.7158, 0.5029, 0.6161, 0.5008, 0.601, 0.3812, 0.6196, 0.3835, 0.6352, 0.5158, 0.9075, 0.5153, 0.8952, 0.4031, 0.9041, 0.4031, 0.914, 0.511, 0.7112, 0.5102, 0.6949, 0.3929, 0.7158, 0.3943, 0.7321, 0.5048, 0.6315, 0.5029, 0.6161, 0.3835, 0.6352, 0.3857, 0.6511, 0.5164, 0.919, 0.5158, 0.9075, 0.4031, 0.914, 0.4029, 0.9227, 0.5117, 0.7276, 0.511, 0.7112, 0.3943, 0.7321, 0.3955, 0.7483, 0.5065, 0.647, 0.5048, 0.6315, 0.3857, 0.6511, 0.3877, 0.6671, 0.517, 0.9299, 0.5164, 0.919, 0.4029, 0.9227, 0.4024, 0.9304, 0.5122, 0.744, 0.5117, 0.7276, 0.3955, 0.7483, 0.3967, 0.7644, 0.5176, 0.9401, 0.517, 0.9299, 0.4024, 0.9304, 0.4018, 0.937, 0.5127, 0.7604, 0.5122, 0.744, 0.3967, 0.7644, 0.3977, 0.7803, 0.5182, 0.9497, 0.5176, 0.9401, 0.4018, 0.937, 0.4009, 0.9428, 0.513, 0.7768, 0.5127, 0.7604, 0.3977, 0.7803, 0.3986, 0.7961, 0.5188, 0.9586, 0.5182, 0.9497, 0.4009, 0.9428, 0.3998, 0.9478, 0.5133, 0.793, 0.513, 0.7768, 0.3986, 0.7961, 0.3994, 0.8115, 0.4834, 0.5131, 0.4799, 0.498, 0.3632, 0.52, 0.3658, 0.5331, 0.5135, 0.8089, 0.5133, 0.793, 0.3994, 0.8115, 0.4002, 0.8265, 0.4868, 0.5278, 0.4834, 0.5131, 0.3658, 0.5331, 0.3685, 0.5465, 0.5137, 0.8246, 0.5135, 0.8089, 0.4002, 0.8265, 0.4009, 0.8411, 0.49, 0.5423, 0.4868, 0.5278, 0.3685, 0.5465, 0.3711, 0.5603, 0.5139, 0.8398, 0.5137, 0.8246, 0.4009, 0.8411, 0.4015, 0.8552, 0.2192, 0.7223, 0.218, 0.7064, 0.1813, 0.7243, 0.1822, 0.738, 0.219, 0.8867, 0.2204, 0.8804, 0.1799, 0.8674, 0.1785, 0.8731, 0.2204, 0.738, 0.2192, 0.7223, 0.1822, 0.738, 0.183, 0.7514, 0.2134, 0.6588, 0.2115, 0.6434, 0.1763, 0.6657, 0.1778, 0.6808, 0.2175, 0.8923, 0.219, 0.8867, 0.1785, 0.8731, 0.1769, 0.8783, 0.2213, 0.7535, 0.2204, 0.738, 0.183, 0.7514, 0.1836, 0.7643, 0.2158, 0.897, 0.2175, 0.8923, 0.1769, 0.8783, 0.1752, 0.883, 0.2221, 0.7685, 0.2213, 0.7535, 0.1836, 0.7643, 0.1841, 0.7767, 0.215, 0.6745, 0.2134, 0.6588, 0.1778, 0.6808, 0.1791, 0.6956, 0.214, 0.9011, 0.2158, 0.897, 0.1752, 0.883, 0.1733, 0.8873, 0.2228, 0.7831, 0.2221, 0.7685, 0.1841, 0.7767, 0.1844, 0.7886, 0.2122, 0.9045, 0.214, 0.9011, 0.1733, 0.8873, 0.1713, 0.8913, 0.2233, 0.7971, 0.2228, 0.7831, 0.1844, 0.7886, 0.1846, 0.7999, 0.2102, 0.9073, 0.2122, 0.9045, 0.1713, 0.8913, 0.1692, 0.895, 0.2236, 0.8104, 0.2233, 0.7971, 0.1846, 0.7999, 0.1846, 0.8106, 0.1959, 0.5527, 0.1933, 0.5425, 0.1592, 0.5393, 0.1619, 0.5557, 0.2238, 0.823, 0.2236, 0.8104, 0.1846, 0.8106, 0.1845, 0.8206, 0.1984, 0.5635, 0.1959, 0.5527, 0.1619, 0.5557, 0.1644, 0.5719, 0.2238, 0.8348, 0.2238, 0.823, 0.1845, 0.8206, 0.1842, 0.8301, 0.2008, 0.575, 0.1984, 0.5635, 0.1644, 0.5719, 0.1667, 0.5879, 0.2235, 0.8457, 0.2238, 0.8348, 0.1842, 0.8301, 0.1837, 0.8388, 0.2032, 0.5872, 0.2008, 0.575, 0.1667, 0.5879, 0.169, 0.6037, 0.2231, 0.8558, 0.2235, 0.8457, 0.1837, 0.8388, 0.183, 0.8469, 0.2054, 0.6002, 0.2032, 0.5872, 0.169, 0.6037, 0.171, 0.6195, 0.2224, 0.8649, 0.2231, 0.8558, 0.183, 0.8469, 0.1821, 0.8544, 0.2076, 0.614, 0.2054, 0.6002, 0.171, 0.6195, 0.1729, 0.6351, 0.2215, 0.8731, 0.2224, 0.8649, 0.1821, 0.8544, 0.1811, 0.8612, 0.218, 0.7064, 0.2166, 0.6904, 0.1803, 0.7101, 0.1813, 0.7243, 0.2096, 0.6284, 0.2076, 0.614, 0.1729, 0.6351, 0.1747, 0.6505, 0.2204, 0.8804, 0.2215, 0.8731, 0.1811, 0.8612, 0.1799, 0.8674, 0.3896, 0.6833, 0.3877, 0.6671, 0.3285, 0.6689, 0.3305, 0.6854, 0.06974, 0.7334, 0.06839, 0.7302, 0.007634, 0.7566, 0.4024, 0.9304, 0.4029, 0.9227, 0.3424, 0.9209, 0.3416, 0.9282, 0.3967, 0.7644, 0.3955, 0.7483, 0.3371, 0.7518, 0.3384, 0.7682, 0.4018, 0.937, 0.4024, 0.9304, 0.3416, 0.9282, 0.3407, 0.9349, 0.3977, 0.7803, 0.3967, 0.7644, 0.3384, 0.7682, 0.3396, 0.7843, 0.4009, 0.9428, 0.4018, 0.937, 0.3407, 0.9349, 0.3397, 0.941, 0.3986, 0.7961, 0.3977, 0.7803, 0.3396, 0.7843, 0.3406, 0.8001, 0.3998, 0.9478, 0.4009, 0.9428, 0.3397, 0.941, 0.3387, 0.9466, 0.3994, 0.8115, 0.3986, 0.7961, 0.3406, 0.8001, 0.3415, 0.8156, 0.3658, 0.5331, 0.3632, 0.52, 0.3019, 0.5119, 0.3049, 0.5263, 0.4002, 0.8265, 0.3994, 0.8115, 0.3415, 0.8156, 0.3422, 0.8305, 0.3685, 0.5465, 0.3658, 0.5331, 0.3049, 0.5263, 0.3078, 0.5412, 0.4009, 0.8411, 0.4002, 0.8265, 0.3422, 0.8305, 0.3429, 0.8448, 0.3711, 0.5603, 0.3685, 0.5465, 0.3078, 0.5412, 0.3107, 0.5565, 0.4015, 0.8552, 0.4009, 0.8411, 0.3429, 0.8448, 0.3433, 0.8584, 0.3737, 0.5745, 0.3711, 0.5603, 0.3107, 0.5565, 0.3135, 0.5721, 0.402, 0.8686, 0.4015, 0.8552, 0.3433, 0.8584, 0.3437, 0.8711, 0.3763, 0.5892, 0.3737, 0.5745, 0.3135, 0.5721, 0.3163, 0.5878, 0.4025, 0.8813, 0.402, 0.8686, 0.3437, 0.8711, 0.3438, 0.883, 0.3913, 0.6995, 0.3896, 0.6833, 0.3305, 0.6854, 0.3324, 0.702, 0.3788, 0.6042, 0.3763, 0.5892, 0.3163, 0.5878, 0.3189, 0.6038, 0.4029, 0.8932, 0.4025, 0.8813, 0.3438, 0.883, 0.3438, 0.8939, 0.3877, 0.6671, 0.3857, 0.6511, 0.3263, 0.6524, 0.3285, 0.6689, 0.3812, 0.6196, 0.3788, 0.6042, 0.3189, 0.6038, 0.3215, 0.6199, 0.4031, 0.9041, 0.4029, 0.8932, 0.3438, 0.8939, 0.3435, 0.9038, 0.3929, 0.7158, 0.3913, 0.6995, 0.3324, 0.702, 0.3341, 0.7187, 0.3835, 0.6352, 0.3812, 0.6196, 0.3215, 0.6199, 0.324, 0.6361, 0.4031, 0.914, 0.4031, 0.9041, 0.3435, 0.9038, 0.3431, 0.9128, 0.3943, 0.7321, 0.3929, 0.7158, 0.3341, 0.7187, 0.3357, 0.7353, 0.3857, 0.6511, 0.3835, 0.6352, 0.324, 0.6361, 0.3263, 0.6524, 0.4029, 0.9227, 0.4031, 0.914, 0.3431, 0.9128, 0.3424, 0.9209, 0.3955, 0.7483, 0.3943, 0.7321, 0.3357, 0.7353, 0.3371, 0.7518, 0.07302, 0.7434, 0.07205, 0.74, 0.007634, 0.7566, 0.07605, 0.7928, 0.07625, 0.7902, 0.007634, 0.7566, 0.07096, 0.7367, 0.06974, 0.7334, 0.007634, 0.7566, 0.07581, 0.7952, 0.07605, 0.7928, 0.007634, 0.7566, 0.1667, 0.5879, 0.1644, 0.5719, 0.1326, 0.6498, 0.1343, 0.6595, 0.07553, 0.7976, 0.07581, 0.7952, 0.007634, 0.7566, 0.07205, 0.74, 0.07096, 0.7367, 0.007634, 0.7566, 0.0752, 0.7999, 0.07553, 0.7976, 0.007634, 0.7566, 0.07387, 0.7468, 0.07302, 0.7434, 0.007634, 0.7566, 0.0748, 0.8021, 0.0752, 0.7999, 0.007634, 0.7566, 0.07459, 0.7502, 0.07387, 0.7468, 0.007634, 0.7566, 0.07433, 0.8042, 0.0748, 0.8021, 0.007634, 0.7566, 0.07672, 0.7701, 0.07658, 0.7669, 0.007634, 0.7566, 0.07519, 0.7537, 0.07459, 0.7502, 0.007634, 0.7566, 0.07378, 0.8061, 0.07433, 0.8042, 0.007634, 0.7566, 0.1803, 0.7101, 0.1791, 0.6956, 0.1432, 0.7301, 0.144, 0.74, 0.07569, 0.757, 0.07519, 0.7537, 0.007634, 0.7566, 0.07315, 0.808, 0.07378, 0.8061, 0.007634, 0.7566, 0.0768, 0.7763, 0.07679, 0.7732, 0.007634, 0.7566, 0.07608, 0.7604, 0.07569, 0.757, 0.007634, 0.7566, 0.07243, 0.8097, 0.07315, 0.808, 0.007634, 0.7566, 0.07676, 0.7792, 0.0768, 0.7763, 0.007634, 0.7566, 0.07161, 0.8113, 0.07243, 0.8097, 0.007634, 0.7566, 0.07669, 0.7821, 0.07676, 0.7792, 0.007634, 0.7566, 0.07679, 0.7732, 0.07672, 0.7701, 0.007634, 0.7566, 0.07069, 0.8127, 0.07161, 0.8113, 0.007634, 0.7566, 0.07657, 0.7849, 0.07669, 0.7821, 0.007634, 0.7566, 0.06966, 0.814, 0.07069, 0.8127, 0.007634, 0.7566, 0.07643, 0.7876, 0.07657, 0.7849, 0.007634, 0.7566, 0.06852, 0.8152, 0.06966, 0.814, 0.007634, 0.7566, 0.07625, 0.7902, 0.07643, 0.7876, 0.007634, 0.7566, 0.1837, 0.8388, 0.1842, 0.8301, 0.1451, 0.8231, 0.1446, 0.8294, 0.169, 0.6037, 0.1667, 0.5879, 0.1343, 0.6595, 0.136, 0.6695, 0.183, 0.8469, 0.1837, 0.8388, 0.1446, 0.8294, 0.1439, 0.8352, 0.171, 0.6195, 0.169, 0.6037, 0.136, 0.6695, 0.1375, 0.6795, 0.1821, 0.8544, 0.183, 0.8469, 0.1439, 0.8352, 0.143, 0.8406, 0.1813, 0.7243, 0.1803, 0.7101, 0.144, 0.74, 0.1447, 0.7497, 0.1729, 0.6351, 0.171, 0.6195, 0.1375, 0.6795, 0.1389, 0.6897, 0.1811, 0.8612, 0.1821, 0.8544, 0.143, 0.8406, 0.1421, 0.8457, 0.07637, 0.7637, 0.07608, 0.7604, 0.007634, 0.7566, 0.1747, 0.6505, 0.1729, 0.6351, 0.1389, 0.6897, 0.1401, 0.6998, 0.1799, 0.8674, 0.1811, 0.8612, 0.1421, 0.8457, 0.141, 0.8503, 0.1822, 0.738, 0.1813, 0.7243, 0.1447, 0.7497, 0.1452, 0.7591, 0.1763, 0.6657, 0.1747, 0.6505, 0.1401, 0.6998, 0.1413, 0.71, 0.1785, 0.8731, 0.1799, 0.8674, 0.141, 0.8503, 0.1398, 0.8545, 0.183, 0.7514, 0.1822, 0.738, 0.1452, 0.7591, 0.1456, 0.7683, 0.1778, 0.6808, 0.1763, 0.6657, 0.1413, 0.71, 0.1423, 0.7201, 0.1769, 0.8783, 0.1785, 0.8731, 0.1398, 0.8545, 0.1385, 0.8583, 0.1836, 0.7643, 0.183, 0.7514, 0.1456, 0.7683, 0.146, 0.7772, 0.1791, 0.6956, 0.1778, 0.6808, 0.1423, 0.7201, 0.1432, 0.7301, 0.1752, 0.883, 0.1769, 0.8783, 0.1385, 0.8583, 0.1372, 0.8616, 0.1841, 0.7767, 0.1836, 0.7643, 0.146, 0.7772, 0.1461, 0.7858, 0.1733, 0.8873, 0.1752, 0.883, 0.1372, 0.8616, 0.1357, 0.8645, 0.1844, 0.7886, 0.1841, 0.7767, 0.1461, 0.7858, 0.1462, 0.794, 0.1713, 0.8913, 0.1733, 0.8873, 0.1357, 0.8645, 0.1342, 0.867, 0.1846, 0.7999, 0.1844, 0.7886, 0.1462, 0.794, 0.1461, 0.8019, 0.1692, 0.895, 0.1713, 0.8913, 0.1342, 0.867, 0.1327, 0.869, 0.1846, 0.8106, 0.1846, 0.7999, 0.1461, 0.8019, 0.1459, 0.8094, 0.1619, 0.5557, 0.1592, 0.5393, 0.1287, 0.6312, 0.1307, 0.6403, 0.1845, 0.8206, 0.1846, 0.8106, 0.1459, 0.8094, 0.1456, 0.8164, 0.1644, 0.5719, 0.1619, 0.5557, 0.1307, 0.6403, 0.1326, 0.6498, 0.1842, 0.8301, 0.1845, 0.8206, 0.1456, 0.8164, 0.1451, 0.8231, 0.144, 0.74, 0.1432, 0.7301, 0.1288, 0.7416, 0.1295, 0.7497, 0.1295, 0.7497, 0.1288, 0.7416, 0.1112, 0.7526, 0.1116, 0.7588, 0.1116, 0.7588, 0.1112, 0.7526, 0.09267, 0.7601, 0.09297, 0.7646, 0.09297, 0.7646, 0.09267, 0.7601, 0.07637, 0.7637, 0.07658, 0.7669, 0.1447, 0.7497, 0.144, 0.74, 0.1295, 0.7497, 0.13, 0.7577, 0.13, 0.7577, 0.1295, 0.7497, 0.1116, 0.7588, 0.112, 0.7649, 0.112, 0.7649, 0.1116, 0.7588, 0.09297, 0.7646, 0.09318, 0.769, 0.09318, 0.769, 0.09297, 0.7646, 0.07658, 0.7669, 0.07672, 0.7701, 0.1452, 0.7591, 0.1447, 0.7497, 0.13, 0.7577, 0.1304, 0.7655, 0.1304, 0.7655, 0.13, 0.7577, 0.112, 0.7649, 0.1122, 0.7709, 0.1122, 0.7709, 0.112, 0.7649, 0.09318, 0.769, 0.09331, 0.7733, 0.09331, 0.7733, 0.09318, 0.769, 0.07672, 0.7701, 0.07679, 0.7732, 0.1456, 0.7683, 0.1452, 0.7591, 0.1304, 0.7655, 0.1307, 0.7731, 0.1307, 0.7731, 0.1304, 0.7655, 0.1122, 0.7709, 0.1124, 0.7767, 0.1124, 0.7767, 0.1122, 0.7709, 0.09331, 0.7733, 0.09337, 0.7776, 0.09337, 0.7776, 0.09331, 0.7733, 0.07679, 0.7732, 0.0768, 0.7763, 0.146, 0.7772, 0.1456, 0.7683, 0.1307, 0.7731, 0.1308, 0.7805, 0.1308, 0.7805, 0.1307, 0.7731, 0.1124, 0.7767, 0.1124, 0.7823, 0.1124, 0.7823, 0.1124, 0.7767, 0.09337, 0.7776, 0.09337, 0.7817, 0.09337, 0.7817, 0.09337, 0.7776, 0.0768, 0.7763, 0.07676, 0.7792, 0.1461, 0.7858, 0.146, 0.7772, 0.1308, 0.7805, 0.1309, 0.7876, 0.1309, 0.7876, 0.1308, 0.7805, 0.1124, 0.7823, 0.1124, 0.7878, 0.1124, 0.7878, 0.1124, 0.7823, 0.09337, 0.7817, 0.0933, 0.7856, 0.0933, 0.7856, 0.09337, 0.7817, 0.07676, 0.7792, 0.07669, 0.7821, 0.1462, 0.794, 0.1461, 0.7858, 0.1309, 0.7876, 0.1309, 0.7944, 0.1309, 0.7944, 0.1309, 0.7876, 0.1124, 0.7878, 0.1123, 0.793, 0.1123, 0.793, 0.1124, 0.7878, 0.0933, 0.7856, 0.09319, 0.7895, 0.09319, 0.7895, 0.0933, 0.7856, 0.07669, 0.7821, 0.07657, 0.7849, 0.1461, 0.8019, 0.1462, 0.794, 0.1309, 0.7944, 0.1308, 0.8009, 0.1308, 0.8009, 0.1309, 0.7944, 0.1123, 0.793, 0.1122, 0.7981, 0.1122, 0.7981, 0.1123, 0.793, 0.09319, 0.7895, 0.09302, 0.7932, 0.09302, 0.7932, 0.09319, 0.7895, 0.07657, 0.7849, 0.07643, 0.7876, 0.1459, 0.8094, 0.1461, 0.8019, 0.1308, 0.8009, 0.1305, 0.8072, 0.1305, 0.8072, 0.1308, 0.8009, 0.1122, 0.7981, 0.1119, 0.8029, 0.1119, 0.8029, 0.1122, 0.7981, 0.09302, 0.7932, 0.0928, 0.7968, 0.0928, 0.7968, 0.09302, 0.7932, 0.07643, 0.7876, 0.07625, 0.7902, 0.1456, 0.8164, 0.1459, 0.8094, 0.1305, 0.8072, 0.1302, 0.8131, 0.1302, 0.8131, 0.1305, 0.8072, 0.1119, 0.8029, 0.1116, 0.8076, 0.1116, 0.8076, 0.1119, 0.8029, 0.0928, 0.7968, 0.09254, 0.8002, 0.09254, 0.8002, 0.0928, 0.7968, 0.07625, 0.7902, 0.07605, 0.7928, 0.1451, 0.8231, 0.1456, 0.8164, 0.1302, 0.8131, 0.1298, 0.8188, 0.1298, 0.8188, 0.1302, 0.8131, 0.1116, 0.8076, 0.1112, 0.812, 0.1112, 0.812, 0.1116, 0.8076, 0.09254, 0.8002, 0.09222, 0.8035, 0.09222, 0.8035, 0.09254, 0.8002, 0.07605, 0.7928, 0.07581, 0.7952, 0.1446, 0.8294, 0.1451, 0.8231, 0.1298, 0.8188, 0.1292, 0.824, 0.1292, 0.824, 0.1298, 0.8188, 0.1112, 0.812, 0.1107, 0.8161, 0.1107, 0.8161, 0.1112, 0.812, 0.09222, 0.8035, 0.09186, 0.8067, 0.09186, 0.8067, 0.09222, 0.8035, 0.07581, 0.7952, 0.07553, 0.7976, 0.1439, 0.8352, 0.1446, 0.8294, 0.1292, 0.824, 0.1286, 0.829, 0.1286, 0.829, 0.1292, 0.824, 0.1107, 0.8161, 0.1102, 0.8201, 0.1102, 0.8201, 0.1107, 0.8161, 0.09186, 0.8067, 0.09143, 0.8097, 0.09143, 0.8097, 0.09186, 0.8067, 0.07553, 0.7976, 0.0752, 0.7999, 0.143, 0.8406, 0.1439, 0.8352, 0.1286, 0.829, 0.1278, 0.8336, 0.1278, 0.8336, 0.1286, 0.829, 0.1102, 0.8201, 0.1096, 0.8238, 0.1096, 0.8238, 0.1102, 0.8201, 0.09143, 0.8097, 0.09094, 0.8125, 0.09094, 0.8125, 0.09143, 0.8097, 0.0752, 0.7999, 0.0748, 0.8021, 0.1421, 0.8457, 0.143, 0.8406, 0.1278, 0.8336, 0.127, 0.8379, 0.127, 0.8379, 0.1278, 0.8336, 0.1096, 0.8238, 0.1089, 0.8272, 0.1089, 0.8272, 0.1096, 0.8238, 0.09094, 0.8125, 0.09037, 0.8152, 0.09037, 0.8152, 0.09094, 0.8125, 0.0748, 0.8021, 0.07433, 0.8042, 0.141, 0.8503, 0.1421, 0.8457, 0.127, 0.8379, 0.126, 0.8418, 0.126, 0.8418, 0.127, 0.8379, 0.1089, 0.8272, 0.1081, 0.8304, 0.1081, 0.8304, 0.1089, 0.8272, 0.09037, 0.8152, 0.08973, 0.8177, 0.08973, 0.8177, 0.09037, 0.8152, 0.07433, 0.8042, 0.07378, 0.8061, 0.1398, 0.8545, 0.141, 0.8503, 0.126, 0.8418, 0.125, 0.8454, 0.125, 0.8454, 0.126, 0.8418, 0.1081, 0.8304, 0.1072, 0.8333, 0.1072, 0.8333, 0.1081, 0.8304, 0.08973, 0.8177, 0.089, 0.8201, 0.089, 0.8201, 0.08973, 0.8177, 0.07378, 0.8061, 0.07315, 0.808, 0.1385, 0.8583, 0.1398, 0.8545, 0.125, 0.8454, 0.1238, 0.8486, 0.1238, 0.8486, 0.125, 0.8454, 0.1072, 0.8333, 0.1062, 0.836, 0.1062, 0.836, 0.1072, 0.8333, 0.089, 0.8201, 0.08817, 0.8222, 0.08817, 0.8222, 0.089, 0.8201, 0.07315, 0.808, 0.07243, 0.8097, 0.1372, 0.8616, 0.1385, 0.8583, 0.1238, 0.8486, 0.1226, 0.8515, 0.1226, 0.8515, 0.1238, 0.8486, 0.1062, 0.836, 0.1051, 0.8384, 0.1051, 0.8384, 0.1062, 0.836, 0.08817, 0.8222, 0.08725, 0.8242, 0.08725, 0.8242, 0.08817, 0.8222, 0.07243, 0.8097, 0.07161, 0.8113, 0.1357, 0.8645, 0.1372, 0.8616, 0.1226, 0.8515, 0.1213, 0.854, 0.1213, 0.854, 0.1226, 0.8515, 0.1051, 0.8384, 0.1039, 0.8406, 0.1039, 0.8406, 0.1051, 0.8384, 0.08725, 0.8242, 0.08621, 0.826, 0.08621, 0.826, 0.08725, 0.8242, 0.07161, 0.8113, 0.07069, 0.8127, 0.1342, 0.867, 0.1357, 0.8645, 0.1213, 0.854, 0.1199, 0.8562, 0.1199, 0.8562, 0.1213, 0.854, 0.1039, 0.8406, 0.1026, 0.8425, 0.1026, 0.8425, 0.1039, 0.8406, 0.08621, 0.826, 0.08505, 0.8276, 0.08505, 0.8276, 0.08621, 0.826, 0.07069, 0.8127, 0.06966, 0.814, 0.1327, 0.869, 0.1342, 0.867, 0.1199, 0.8562, 0.1184, 0.8581, 0.1184, 0.8581, 0.1199, 0.8562, 0.1026, 0.8425, 0.1012, 0.8441, 0.1012, 0.8441, 0.1026, 0.8425, 0.08505, 0.8276, 0.08373, 0.829, 0.08373, 0.829, 0.08505, 0.8276, 0.06966, 0.814, 0.06852, 0.8152, 0.1307, 0.6403, 0.1287, 0.6312, 0.1158, 0.6599, 0.1177, 0.6676, 0.1177, 0.6676, 0.1158, 0.6599, 0.09984, 0.6896, 0.1016, 0.6956, 0.1016, 0.6956, 0.09984, 0.6896, 0.08312, 0.7138, 0.08468, 0.7182, 0.08468, 0.7182, 0.08312, 0.7138, 0.06839, 0.7302, 0.06974, 0.7334, 0.1326, 0.6498, 0.1307, 0.6403, 0.1177, 0.6676, 0.1195, 0.6755, 0.1195, 0.6755, 0.1177, 0.6676, 0.1016, 0.6956, 0.1032, 0.7017, 0.1032, 0.7017, 0.1016, 0.6956, 0.08468, 0.7182, 0.0861, 0.7228, 0.0861, 0.7228, 0.08468, 0.7182, 0.06974, 0.7334, 0.07096, 0.7367, 0.1343, 0.6595, 0.1326, 0.6498, 0.1195, 0.6755, 0.1211, 0.6835, 0.1211, 0.6835, 0.1195, 0.6755, 0.1032, 0.7017, 0.1047, 0.7079, 0.1047, 0.7079, 0.1032, 0.7017, 0.0861, 0.7228, 0.08738, 0.7274, 0.08738, 0.7274, 0.0861, 0.7228, 0.07096, 0.7367, 0.07205, 0.74, 0.136, 0.6695, 0.1343, 0.6595, 0.1211, 0.6835, 0.1226, 0.6917, 0.1226, 0.6917, 0.1211, 0.6835, 0.1047, 0.7079, 0.106, 0.7143, 0.106, 0.7143, 0.1047, 0.7079, 0.08738, 0.7274, 0.08851, 0.732, 0.08851, 0.732, 0.08738, 0.7274, 0.07205, 0.74, 0.07302, 0.7434, 0.1375, 0.6795, 0.136, 0.6695, 0.1226, 0.6917, 0.1239, 0.7, 0.1239, 0.7, 0.1226, 0.6917, 0.106, 0.7143, 0.1072, 0.7207, 0.1072, 0.7207, 0.106, 0.7143, 0.08851, 0.732, 0.08952, 0.7367, 0.08952, 0.7367, 0.08851, 0.732, 0.07302, 0.7434, 0.07387, 0.7468, 0.1389, 0.6897, 0.1375, 0.6795, 0.1239, 0.7, 0.1252, 0.7084, 0.1252, 0.7084, 0.1239, 0.7, 0.1072, 0.7207, 0.1082, 0.7271, 0.1082, 0.7271, 0.1072, 0.7207, 0.08952, 0.7367, 0.09039, 0.7415, 0.09039, 0.7415, 0.08952, 0.7367, 0.07387, 0.7468, 0.07459, 0.7502, 0.1401, 0.6998, 0.1389, 0.6897, 0.1252, 0.7084, 0.1263, 0.7167, 0.1263, 0.7167, 0.1252, 0.7084, 0.1082, 0.7271, 0.1091, 0.7335, 0.1091, 0.7335, 0.1082, 0.7271, 0.09039, 0.7415, 0.09113, 0.7462, 0.09113, 0.7462, 0.09039, 0.7415, 0.07459, 0.7502, 0.07519, 0.7537, 0.1413, 0.71, 0.1401, 0.6998, 0.1263, 0.7167, 0.1272, 0.7251, 0.1272, 0.7251, 0.1263, 0.7167, 0.1091, 0.7335, 0.1099, 0.74, 0.1099, 0.74, 0.1091, 0.7335, 0.09113, 0.7462, 0.09176, 0.7509, 0.09176, 0.7509, 0.09113, 0.7462, 0.07519, 0.7537, 0.07569, 0.757, 0.1423, 0.7201, 0.1413, 0.71, 0.1272, 0.7251, 0.1281, 0.7334, 0.1281, 0.7334, 0.1272, 0.7251, 0.1099, 0.74, 0.1106, 0.7463, 0.1106, 0.7463, 0.1099, 0.74, 0.09176, 0.7509, 0.09226, 0.7555, 0.09226, 0.7555, 0.09176, 0.7509, 0.07569, 0.757, 0.07608, 0.7604, 0.1432, 0.7301, 0.1423, 0.7201, 0.1281, 0.7334, 0.1288, 0.7416, 0.1288, 0.7416, 0.1281, 0.7334, 0.1106, 0.7463, 0.1112, 0.7526, 0.1112, 0.7526, 0.1106, 0.7463, 0.09226, 0.7555, 0.09267, 0.7601, 0.09267, 0.7601, 0.09226, 0.7555, 0.07608, 0.7604, 0.07637, 0.7637, 0.07658, 0.7669, 0.07637, 0.7637, 0.007634, 0.7566, 0.3305, 0.6854, 0.3285, 0.6689, 0.2936, 0.6704, 0.2956, 0.6865, 0.2956, 0.6865, 0.2936, 0.6704, 0.2523, 0.6713, 0.254, 0.687, 0.254, 0.687, 0.2523, 0.6713, 0.215, 0.6745, 0.2166, 0.6904, 0.3324, 0.702, 0.3305, 0.6854, 0.2956, 0.6865, 0.2974, 0.7029, 0.2974, 0.7029, 0.2956, 0.6865, 0.254, 0.687, 0.2557, 0.7029, 0.2557, 0.7029, 0.254, 0.687, 0.2166, 0.6904, 0.218, 0.7064, 0.3341, 0.7187, 0.3324, 0.702, 0.2974, 0.7029, 0.2991, 0.7193, 0.2991, 0.7193, 0.2974, 0.7029, 0.2557, 0.7029, 0.2572, 0.719, 0.2572, 0.719, 0.2557, 0.7029, 0.218, 0.7064, 0.2192, 0.7223, 0.3357, 0.7353, 0.3341, 0.7187, 0.2991, 0.7193, 0.3006, 0.7357, 0.3006, 0.7357, 0.2991, 0.7193, 0.2572, 0.719, 0.2586, 0.7352, 0.2586, 0.7352, 0.2572, 0.719, 0.2192, 0.7223, 0.2204, 0.738, 0.3371, 0.7518, 0.3357, 0.7353, 0.3006, 0.7357, 0.302, 0.7521, 0.302, 0.7521, 0.3006, 0.7357, 0.2586, 0.7352, 0.2598, 0.7512, 0.2598, 0.7512, 0.2586, 0.7352, 0.2204, 0.738, 0.2213, 0.7535, 0.3384, 0.7682, 0.3371, 0.7518, 0.302, 0.7521, 0.3033, 0.7683, 0.3033, 0.7683, 0.302, 0.7521, 0.2598, 0.7512, 0.2609, 0.7671, 0.2609, 0.7671, 0.2598, 0.7512, 0.2213, 0.7535, 0.2221, 0.7685, 0.3396, 0.7843, 0.3384, 0.7682, 0.3033, 0.7683, 0.3044, 0.7843, 0.3044, 0.7843, 0.3033, 0.7683, 0.2609, 0.7671, 0.2618, 0.7827, 0.2618, 0.7827, 0.2609, 0.7671, 0.2221, 0.7685, 0.2228, 0.7831, 0.3406, 0.8001, 0.3396, 0.7843, 0.3044, 0.7843, 0.3053, 0.8, 0.3053, 0.8, 0.3044, 0.7843, 0.2618, 0.7827, 0.2626, 0.7979, 0.2626, 0.7979, 0.2618, 0.7827, 0.2228, 0.7831, 0.2233, 0.7971, 0.3415, 0.8156, 0.3406, 0.8001, 0.3053, 0.8, 0.3061, 0.8152, 0.3061, 0.8152, 0.3053, 0.8, 0.2626, 0.7979, 0.2632, 0.8125, 0.2632, 0.8125, 0.2626, 0.7979, 0.2233, 0.7971, 0.2236, 0.8104, 0.3422, 0.8305, 0.3415, 0.8156, 0.3061, 0.8152, 0.3068, 0.8298, 0.3068, 0.8298, 0.3061, 0.8152, 0.2632, 0.8125, 0.2636, 0.8264, 0.2636, 0.8264, 0.2632, 0.8125, 0.2236, 0.8104, 0.2238, 0.823, 0.3429, 0.8448, 0.3422, 0.8305, 0.3068, 0.8298, 0.3073, 0.8437, 0.3073, 0.8437, 0.3068, 0.8298, 0.2636, 0.8264, 0.2639, 0.8396, 0.2639, 0.8396, 0.2636, 0.8264, 0.2238, 0.823, 0.2238, 0.8348, 0.3433, 0.8584, 0.3429, 0.8448, 0.3073, 0.8437, 0.3077, 0.8569, 0.3077, 0.8569, 0.3073, 0.8437, 0.2639, 0.8396, 0.264, 0.8519, 0.264, 0.8519, 0.2639, 0.8396, 0.2238, 0.8348, 0.2235, 0.8457, 0.3437, 0.8711, 0.3433, 0.8584, 0.3077, 0.8569, 0.3078, 0.8691, 0.3078, 0.8691, 0.3077, 0.8569, 0.264, 0.8519, 0.2638, 0.8633, 0.2638, 0.8633, 0.264, 0.8519, 0.2235, 0.8457, 0.2231, 0.8558, 0.3438, 0.883, 0.3437, 0.8711, 0.3078, 0.8691, 0.3077, 0.8804, 0.3077, 0.8804, 0.3078, 0.8691, 0.2638, 0.8633, 0.2635, 0.8737, 0.2635, 0.8737, 0.2638, 0.8633, 0.2231, 0.8558, 0.2224, 0.8649, 0.3438, 0.8939, 0.3438, 0.883, 0.3077, 0.8804, 0.3075, 0.8908, 0.3075, 0.8908, 0.3077, 0.8804, 0.2635, 0.8737, 0.2629, 0.883, 0.2629, 0.883, 0.2635, 0.8737, 0.2224, 0.8649, 0.2215, 0.8731, 0.3435, 0.9038, 0.3438, 0.8939, 0.3075, 0.8908, 0.307, 0.9002, 0.307, 0.9002, 0.3075, 0.8908, 0.2629, 0.883, 0.262, 0.8913, 0.262, 0.8913, 0.2629, 0.883, 0.2215, 0.8731, 0.2204, 0.8804, 0.3431, 0.9128, 0.3435, 0.9038, 0.307, 0.9002, 0.3063, 0.9086, 0.3063, 0.9086, 0.307, 0.9002, 0.262, 0.8913, 0.2609, 0.8985, 0.2609, 0.8985, 0.262, 0.8913, 0.2204, 0.8804, 0.219, 0.8867, 0.3424, 0.9209, 0.3431, 0.9128, 0.3063, 0.9086, 0.3054, 0.916, 0.3054, 0.916, 0.3063, 0.9086, 0.2609, 0.8985, 0.2596, 0.9046, 0.2596, 0.9046, 0.2609, 0.8985, 0.219, 0.8867, 0.2175, 0.8923, 0.3416, 0.9282, 0.3424, 0.9209, 0.3054, 0.916, 0.3042, 0.9225, 0.3042, 0.9225, 0.3054, 0.916, 0.2596, 0.9046, 0.2581, 0.9098, 0.2581, 0.9098, 0.2596, 0.9046, 0.2175, 0.8923, 0.2158, 0.897, 0.3407, 0.9349, 0.3416, 0.9282, 0.3042, 0.9225, 0.3029, 0.9278, 0.3029, 0.9278, 0.3042, 0.9225, 0.2581, 0.9098, 0.2564, 0.914, 0.2564, 0.914, 0.2581, 0.9098, 0.2158, 0.897, 0.214, 0.9011, 0.3397, 0.941, 0.3407, 0.9349, 0.3029, 0.9278, 0.3013, 0.9318, 0.3013, 0.9318, 0.3029, 0.9278, 0.2564, 0.914, 0.2546, 0.9175, 0.2546, 0.9175, 0.2564, 0.914, 0.214, 0.9011, 0.2122, 0.9045, 0.3387, 0.9466, 0.3397, 0.941, 0.3013, 0.9318, 0.2995, 0.9349, 0.2995, 0.9349, 0.3013, 0.9318, 0.2546, 0.9175, 0.2527, 0.9204, 0.2527, 0.9204, 0.2546, 0.9175, 0.2122, 0.9045, 0.2102, 0.9073, 0.3049, 0.5263, 0.3019, 0.5119, 0.2688, 0.5281, 0.2715, 0.5401, 0.2715, 0.5401, 0.2688, 0.5281, 0.2291, 0.5396, 0.2318, 0.5506, 0.2318, 0.5506, 0.2291, 0.5396, 0.1933, 0.5425, 0.1959, 0.5527, 0.3078, 0.5412, 0.3049, 0.5263, 0.2715, 0.5401, 0.2742, 0.5525, 0.2742, 0.5525, 0.2715, 0.5401, 0.2318, 0.5506, 0.2343, 0.562, 0.2343, 0.562, 0.2318, 0.5506, 0.1959, 0.5527, 0.1984, 0.5635, 0.3107, 0.5565, 0.3078, 0.5412, 0.2742, 0.5525, 0.2769, 0.5656, 0.2769, 0.5656, 0.2742, 0.5525, 0.2343, 0.562, 0.2368, 0.5738, 0.2368, 0.5738, 0.2343, 0.562, 0.1984, 0.5635, 0.2008, 0.575, 0.3135, 0.5721, 0.3107, 0.5565, 0.2769, 0.5656, 0.2795, 0.5793, 0.2795, 0.5793, 0.2769, 0.5656, 0.2368, 0.5738, 0.2393, 0.5861, 0.2393, 0.5861, 0.2368, 0.5738, 0.2008, 0.575, 0.2032, 0.5872, 0.3163, 0.5878, 0.3135, 0.5721, 0.2795, 0.5793, 0.2821, 0.5935, 0.2821, 0.5935, 0.2795, 0.5793, 0.2393, 0.5861, 0.2417, 0.599, 0.2417, 0.599, 0.2393, 0.5861, 0.2032, 0.5872, 0.2054, 0.6002, 0.3189, 0.6038, 0.3163, 0.5878, 0.2821, 0.5935, 0.2846, 0.6082, 0.2846, 0.6082, 0.2821, 0.5935, 0.2417, 0.599, 0.244, 0.6124, 0.244, 0.6124, 0.2417, 0.599, 0.2054, 0.6002, 0.2076, 0.614, 0.3215, 0.6199, 0.3189, 0.6038, 0.2846, 0.6082, 0.287, 0.6233, 0.287, 0.6233, 0.2846, 0.6082, 0.244, 0.6124, 0.2462, 0.6264, 0.2462, 0.6264, 0.244, 0.6124, 0.2076, 0.614, 0.2096, 0.6284, 0.324, 0.6361, 0.3215, 0.6199, 0.287, 0.6233, 0.2893, 0.6387, 0.2893, 0.6387, 0.287, 0.6233, 0.2462, 0.6264, 0.2483, 0.6409, 0.2483, 0.6409, 0.2462, 0.6264, 0.2096, 0.6284, 0.2115, 0.6434, 0.3263, 0.6524, 0.324, 0.6361, 0.2893, 0.6387, 0.2915, 0.6544, 0.2915, 0.6544, 0.2893, 0.6387, 0.2483, 0.6409, 0.2504, 0.6559, 0.2504, 0.6559, 0.2483, 0.6409, 0.2115, 0.6434, 0.2134, 0.6588, 0.3285, 0.6689, 0.3263, 0.6524, 0.2915, 0.6544, 0.2936, 0.6704, 0.2936, 0.6704, 0.2915, 0.6544, 0.2504, 0.6559, 0.2523, 0.6713, 0.2523, 0.6713, 0.2504, 0.6559, 0.2134, 0.6588, 0.215, 0.6745, 0.2166, 0.6904, 0.215, 0.6745, 0.1791, 0.6956, 0.1803, 0.7101, 0.155, 0.4909, 0.2534, 0.2534, 0.3518, 0.4909, 0.3518, 0.4909, 0.2534, 0.2534, 0.4909, 0.3518, 0.4909, 0.3518, 0.2534, 0.2534, 0.4909, 0.155, 0.4909, 0.155, 0.2534, 0.2534, 0.3518, 0.01584, 0.3518, 0.01584, 0.2534, 0.2534, 0.155, 0.01584, 0.155, 0.01584, 0.2534, 0.2534, 0.01584, 0.155, 0.01584, 0.155, 0.2534, 0.2534, 0.01584, 0.3518, 0.01584, 0.3518, 0.2534, 0.2534, 0.155, 0.4909, 0.3491, 0.02215, 0.4846, 0.1576, 0.2534, 0.2534, 0.4846, 0.1576, 0.4846, 0.3491, 0.2534, 0.2534, 0.4846, 0.3491, 0.3491, 0.4846, 0.2534, 0.2534, 0.3491, 0.4846, 0.1576, 0.4846, 0.2534, 0.2534, 0.1576, 0.4846, 0.02215, 0.3491, 0.2534, 0.2534, 0.02215, 0.3491, 0.02215, 0.1576, 0.2534, 0.2534, 0.02215, 0.1576, 0.1576, 0.02215, 0.2534, 0.2534, 0.1576, 0.02215, 0.3491, 0.02215, 0.2534, 0.2534, 0.16, 0.4787, 0.2534, 0.2534, 0.3467, 0.4787, 0.3467, 0.4787, 0.2534, 0.2534, 0.4787, 0.3467, 0.4787, 0.3467, 0.2534, 0.2534, 0.4787, 0.16, 0.4787, 0.16, 0.2534, 0.2534, 0.3467, 0.02801, 0.3467, 0.02801, 0.2534, 0.2534, 0.16, 0.02801, 0.16, 0.02801, 0.2534, 0.2534, 0.02801, 0.16, 0.02801, 0.16, 0.2534, 0.2534, 0.02801, 0.3467, 0.02801, 0.3467, 0.2534, 0.2534, 0.16, 0.4787, 0.3442, 0.034, 0.4727, 0.1625, 0.2534, 0.2534, 0.4727, 0.1625, 0.4727, 0.3442, 0.2534, 0.2534, 0.4727, 0.3442, 0.3442, 0.4727, 0.2534, 0.2534, 0.3442, 0.4727, 0.1625, 0.4727, 0.2534, 0.2534, 0.1625, 0.4727, 0.034, 0.3442, 0.2534, 0.2534, 0.034, 0.3442, 0.034, 0.1625, 0.2534, 0.2534, 0.034, 0.1625, 0.1625, 0.034, 0.2534, 0.2534, 0.1625, 0.034, 0.3442, 0.034, 0.2534, 0.2534, 0.1687, 0.4579, 0.2534, 0.2534, 0.3381, 0.4579, 0.3381, 0.4579, 0.2534, 0.2534, 0.4579, 0.3381, 0.4579, 0.3381, 0.2534, 0.2534, 0.4579, 0.1687, 0.4579, 0.1687, 0.2534, 0.2534, 0.3381, 0.04885, 0.3381, 0.04885, 0.2534, 0.2534, 0.1687, 0.04885, 0.1687, 0.04885, 0.2534, 0.2534, 0.04885, 0.1687, 0.04885, 0.1687, 0.2534, 0.2534, 0.04885, 0.3381, 0.04885, 0.3381, 0.2534, 0.2534, 0.1687, 0.4579, 0.3358, 0.05429, 0.4524, 0.1709, 0.2534, 0.2534, 0.4524, 0.1709, 0.4524, 0.3358, 0.2534, 0.2534, 0.4524, 0.3358, 0.3358, 0.4524, 0.2534, 0.2534, 0.3358, 0.4524, 0.1709, 0.4524, 0.2534, 0.2534, 0.1709, 0.4524, 0.05429, 0.3358, 0.2534, 0.2534, 0.05429, 0.3358, 0.05429, 0.1709, 0.2534, 0.2534, 0.05429, 0.1709, 0.1709, 0.05429, 0.2534, 0.2534, 0.1709, 0.05429, 0.3358, 0.05429, 0.2534, 0.2534, 0.1765, 0.4389, 0.2534, 0.2534, 0.3302, 0.4389, 0.3302, 0.4389, 0.2534, 0.2534, 0.4389, 0.3302, 0.4389, 0.3302, 0.2534, 0.2534, 0.4389, 0.1765, 0.4389, 0.1765, 0.2534, 0.2534, 0.3302, 0.06785, 0.3302, 0.06785, 0.2534, 0.2534, 0.1765, 0.06785, 0.1765, 0.06785, 0.2534, 0.2534, 0.06785, 0.1765, 0.06785, 0.1765, 0.2534, 0.2534, 0.06785, 0.3302, 0.06785, 0.3302, 0.2534, 0.2534, 0.1765, 0.4389, 0.3282, 0.07279, 0.4339, 0.1786, 0.2534, 0.2534, 0.4339, 0.1786, 0.4339, 0.3282, 0.2534, 0.2534, 0.4339, 0.3282, 0.3282, 0.4339, 0.2534, 0.2534, 0.3282, 0.4339, 0.1786, 0.4339, 0.2534, 0.2534, 0.1786, 0.4339, 0.07279, 0.3282, 0.2534, 0.2534, 0.07279, 0.3282, 0.07279, 0.1786, 0.2534, 0.2534, 0.07279, 0.1786, 0.1786, 0.07279, 0.2534, 0.2534, 0.1786, 0.07279, 0.3282, 0.07279, 0.2534, 0.2534, 0.1749, 0.4429, 0.2534, 0.2534, 0.3319, 0.4429, 0.3319, 0.4429, 0.2534, 0.2534, 0.4429, 0.3319, 0.4429, 0.3319, 0.2534, 0.2534, 0.4429, 0.1749, 0.4429, 0.1749, 0.2534, 0.2534, 0.3319, 0.06383, 0.3319, 0.06383, 0.2534, 0.2534, 0.1749, 0.06383, 0.1749, 0.06383, 0.2534, 0.2534, 0.06383, 0.1749, 0.06383, 0.1749, 0.2534, 0.2534, 0.06383, 0.3319, 0.06383, 0.3319, 0.2534, 0.2534, 0.1749, 0.4429, 0.3298, 0.06887, 0.4379, 0.1769, 0.2534, 0.2534, 0.4379, 0.1769, 0.4379, 0.3298, 0.2534, 0.2534, 0.4379, 0.3298, 0.3298, 0.4379, 0.2534, 0.2534, 0.3298, 0.4379, 0.1769, 0.4379, 0.2534, 0.2534, 0.1769, 0.4379, 0.06887, 0.3298, 0.2534, 0.2534, 0.06887, 0.3298, 0.06887, 0.1769, 0.2534, 0.2534, 0.06887, 0.1769, 0.1769, 0.06887, 0.2534, 0.2534, 0.1769, 0.06887, 0.3298, 0.06887, 0.2534, 0.2534, 0.1815, 0.4268, 0.2534, 0.2534, 0.3252, 0.4268, 0.3252, 0.4268, 0.2534, 0.2534, 0.4268, 0.3252, 0.4268, 0.3252, 0.2534, 0.2534, 0.4268, 0.1815, 0.4268, 0.1815, 0.2534, 0.2534, 0.3252, 0.07998, 0.3252, 0.07998, 0.2534, 0.2534, 0.1815, 0.07998, 0.1815, 0.07998, 0.2534, 0.2534, 0.07998, 0.1815, 0.07998, 0.1815, 0.2534, 0.2534, 0.07998, 0.3252, 0.07998, 0.3252, 0.2534, 0.2534, 0.1815, 0.4268, 0.3233, 0.08459, 0.4221, 0.1835, 0.2534, 0.2534, 0.4221, 0.1835, 0.4221, 0.3233, 0.2534, 0.2534, 0.4221, 0.3233, 0.3233, 0.4221, 0.2534, 0.2534, 0.3233, 0.4221, 0.1835, 0.4221, 0.2534, 0.2534, 0.1835, 0.4221, 0.08459, 0.3233, 0.2534, 0.2534, 0.08459, 0.3233, 0.08459, 0.1835, 0.2534, 0.2534, 0.08459, 0.1835, 0.1835, 0.08459, 0.2534, 0.2534, 0.1835, 0.08459, 0.3233, 0.08459, 0.2534, 0.2534, 0.1827, 0.4239, 0.2534, 0.2534, 0.324, 0.4239, 0.324, 0.4239, 0.2534, 0.2534, 0.4239, 0.324, 0.4239, 0.324, 0.2534, 0.2534, 0.4239, 0.1827, 0.4239, 0.1827, 0.2534, 0.2534, 0.324, 0.08285, 0.324, 0.08285, 0.2534, 0.2534, 0.1827, 0.08285, 0.1827, 0.08285, 0.2534, 0.2534, 0.08285, 0.1827, 0.08285, 0.1827, 0.2534, 0.2534, 0.08285, 0.324, 0.08285, 0.324, 0.2534, 0.2534, 0.1827, 0.4239, 0.3221, 0.08739, 0.4193, 0.1846, 0.2534, 0.2534, 0.4193, 0.1846, 0.4193, 0.3221, 0.2534, 0.2534, 0.4193, 0.3221, 0.3221, 0.4193, 0.2534, 0.2534, 0.3221, 0.4193, 0.1846, 0.4193, 0.2534, 0.2534, 0.1846, 0.4193, 0.08739, 0.3221, 0.2534, 0.2534, 0.08739, 0.3221, 0.08739, 0.1846, 0.2534, 0.2534, 0.08739, 0.1846, 0.1846, 0.08739, 0.2534, 0.2534, 0.1846, 0.08739, 0.3221, 0.08739, 0.2534, 0.2534, 0.1925, 0.4004, 0.2534, 0.2534, 0.3143, 0.4004, 0.3143, 0.4004, 0.2534, 0.2534, 0.4004, 0.3143, 0.4004, 0.3143, 0.2534, 0.2534, 0.4004, 0.1925, 0.4004, 0.1925, 0.2534, 0.2534, 0.3143, 0.1064, 0.3143, 0.1064, 0.2534, 0.2534, 0.1925, 0.1064, 0.1925, 0.1064, 0.2534, 0.2534, 0.1064, 0.1925, 0.1064, 0.1925, 0.2534, 0.2534, 0.1064, 0.3143, 0.1064, 0.3143, 0.2534, 0.2534, 0.1925, 0.4004, 0.3126, 0.1103, 0.3965, 0.1941, 0.2534, 0.2534, 0.3965, 0.1941, 0.3965, 0.3126, 0.2534, 0.2534, 0.3965, 0.3126, 0.3126, 0.3965, 0.2534, 0.2534, 0.3126, 0.3965, 0.1941, 0.3965, 0.2534, 0.2534, 0.1941, 0.3965, 0.1103, 0.3126, 0.2534, 0.2534, 0.1103, 0.3126, 0.1103, 0.1941, 0.2534, 0.2534, 0.1103, 0.1941, 0.1941, 0.1103, 0.2534, 0.2534, 0.1941, 0.1103, 0.3126, 0.1103, 0.2534, 0.2534, 0.1988, 0.385, 0.2534, 0.2534, 0.3079, 0.385, 0.3079, 0.385, 0.2534, 0.2534, 0.385, 0.3079, 0.385, 0.3079, 0.2534, 0.2534, 0.385, 0.1988, 0.385, 0.1988, 0.2534, 0.2534, 0.3079, 0.1217, 0.3079, 0.1217, 0.2534, 0.2534, 0.1988, 0.1217, 0.1988, 0.1217, 0.2534, 0.2534, 0.1217, 0.1988, 0.1217, 0.1988, 0.2534, 0.2534, 0.1217, 0.3079, 0.1217, 0.3079, 0.2534, 0.2534, 0.1988, 0.385, 0.3064, 0.1252, 0.3815, 0.2003, 0.2534, 0.2534, 0.3815, 0.2003, 0.3815, 0.3064, 0.2534, 0.2534, 0.3815, 0.3064, 0.3064, 0.3815, 0.2534, 0.2534, 0.3064, 0.3815, 0.2003, 0.3815, 0.2534, 0.2534, 0.2003, 0.3815, 0.1252, 0.3064, 0.2534, 0.2534, 0.1252, 0.3064, 0.1252, 0.2003, 0.2534, 0.2534, 0.1252, 0.2003, 0.2003, 0.1252, 0.2534, 0.2534, 0.2003, 0.1252, 0.3064, 0.1252, 0.2534, 0.2534, 0.2042, 0.372, 0.2534, 0.2534, 0.3025, 0.372, 0.3025, 0.372, 0.2534, 0.2534, 0.372, 0.3025, 0.372, 0.3025, 0.2534, 0.2534, 0.372, 0.2042, 0.372, 0.2042, 0.2534, 0.2534, 0.3025, 0.1347, 0.3025, 0.1347, 0.2534, 0.2534, 0.2042, 0.1347, 0.2042, 0.1347, 0.2534, 0.2534, 0.1347, 0.2042, 0.1347, 0.2042, 0.2534, 0.2534, 0.1347, 0.3025, 0.1347, 0.3025, 0.2534, 0.2534, 0.2042, 0.372, 0.3012, 0.1379, 0.3689, 0.2055, 0.2534, 0.2534, 0.3689, 0.2055, 0.3689, 0.3012, 0.2534, 0.2534, 0.3689, 0.3012, 0.3012, 0.3689, 0.2534, 0.2534, 0.3012, 0.3689, 0.2055, 0.3689, 0.2534, 0.2534, 0.2055, 0.3689, 0.1379, 0.3012, 0.2534, 0.2534, 0.1379, 0.3012, 0.1379, 0.2055, 0.2534, 0.2534, 0.1379, 0.2055, 0.2055, 0.1379, 0.2534, 0.2534, 0.2055, 0.1379, 0.3012, 0.1379, 0.2534, 0.2534, 0.6995, 0.63, 0.699, 0.6144, 0.6102, 0.6244, 0.611, 0.6408, 0.611, 0.6408, 0.6102, 0.6244, 0.5254, 0.642, 0.5267, 0.6579, 0.6997, 0.6458, 0.6995, 0.63, 0.611, 0.6408, 0.6116, 0.6574, 0.6116, 0.6574, 0.611, 0.6408, 0.5267, 0.6579, 0.5278, 0.674, 0.6997, 0.6618, 0.6997, 0.6458, 0.6116, 0.6574, 0.6119, 0.674, 0.6119, 0.674, 0.6116, 0.6574, 0.5278, 0.674, 0.5287, 0.6903, 0.6995, 0.678, 0.6997, 0.6618, 0.6119, 0.674, 0.6121, 0.6906, 0.6121, 0.6906, 0.6119, 0.674, 0.5287, 0.6903, 0.5294, 0.7067, 0.6991, 0.6942, 0.6995, 0.678, 0.6121, 0.6906, 0.612, 0.7072, 0.612, 0.7072, 0.6121, 0.6906, 0.5294, 0.7067, 0.53, 0.7232, 0.6986, 0.7105, 0.6991, 0.6942, 0.612, 0.7072, 0.6119, 0.7238, 0.6119, 0.7238, 0.612, 0.7072, 0.53, 0.7232, 0.5304, 0.7398, 0.6979, 0.7269, 0.6986, 0.7105, 0.6119, 0.7238, 0.6115, 0.7402, 0.6115, 0.7402, 0.6119, 0.7238, 0.5304, 0.7398, 0.5307, 0.7564, 0.6971, 0.7432, 0.6979, 0.7269, 0.6115, 0.7402, 0.6111, 0.7565, 0.6111, 0.7565, 0.6115, 0.7402, 0.5307, 0.7564, 0.5309, 0.7729, 0.6962, 0.7595, 0.6971, 0.7432, 0.6111, 0.7565, 0.6107, 0.7727, 0.6107, 0.7727, 0.6111, 0.7565, 0.5309, 0.7729, 0.531, 0.7893, 0.6953, 0.7757, 0.6962, 0.7595, 0.6107, 0.7727, 0.6101, 0.7896, 0.6101, 0.7896, 0.6107, 0.7727, 0.531, 0.7893, 0.5311, 0.8054, 0.6943, 0.7916, 0.6953, 0.7757, 0.6101, 0.7896, 0.6095, 0.8055, 0.6095, 0.8055, 0.6101, 0.7896, 0.5311, 0.8054, 0.5311, 0.8212, 0.6932, 0.8073, 0.6943, 0.7916, 0.6095, 0.8055, 0.609, 0.8208, 0.609, 0.8208, 0.6095, 0.8055, 0.5311, 0.8212, 0.5312, 0.8367, 0.6921, 0.8227, 0.6932, 0.8073, 0.609, 0.8208, 0.6084, 0.8358, 0.6084, 0.8358, 0.609, 0.8208, 0.5312, 0.8367, 0.5313, 0.8516, 0.691, 0.8376, 0.6921, 0.8227, 0.6084, 0.8358, 0.6079, 0.8504, 0.6079, 0.8504, 0.6084, 0.8358, 0.5313, 0.8516, 0.5315, 0.866, 0.6899, 0.852, 0.691, 0.8376, 0.6079, 0.8504, 0.6074, 0.8644, 0.6074, 0.8644, 0.6079, 0.8504, 0.5315, 0.866, 0.5317, 0.8797, 0.6888, 0.8658, 0.6899, 0.852, 0.6074, 0.8644, 0.6071, 0.8779, 0.6071, 0.8779, 0.6074, 0.8644, 0.5317, 0.8797, 0.532, 0.8928, 0.6877, 0.879, 0.6888, 0.8658, 0.6071, 0.8779, 0.6067, 0.8907, 0.6067, 0.8907, 0.6071, 0.8779, 0.532, 0.8928, 0.5323, 0.9051, 0.6866, 0.8915, 0.6877, 0.879, 0.6067, 0.8907, 0.6065, 0.9027, 0.6065, 0.9027, 0.6067, 0.8907, 0.5323, 0.9051, 0.5327, 0.9168, 0.6856, 0.9033, 0.6866, 0.8915, 0.6065, 0.9027, 0.6063, 0.9139, 0.6063, 0.9139, 0.6065, 0.9027, 0.5327, 0.9168, 0.5332, 0.9276, 0.6845, 0.9143, 0.6856, 0.9033, 0.6063, 0.9139, 0.606, 0.9243, 0.606, 0.9243, 0.6063, 0.9139, 0.5332, 0.9276, 0.5336, 0.9378, 0.6833, 0.9247, 0.6845, 0.9143, 0.606, 0.9243, 0.6057, 0.9338, 0.6057, 0.9338, 0.606, 0.9243, 0.5336, 0.9378, 0.5341, 0.9473, 0.6819, 0.9343, 0.6833, 0.9247, 0.6057, 0.9338, 0.6054, 0.9402, 0.6054, 0.9402, 0.6057, 0.9338, 0.5341, 0.9473, 0.5345, 0.9561, 0.6833, 0.4851, 0.6805, 0.4722, 0.5824, 0.4749, 0.5855, 0.4847, 0.5855, 0.4847, 0.5824, 0.4749, 0.4986, 0.4938, 0.5022, 0.5084, 0.686, 0.4983, 0.6833, 0.4851, 0.5855, 0.4847, 0.5895, 0.4983, 0.5895, 0.4983, 0.5855, 0.4847, 0.5022, 0.5084, 0.5057, 0.5228, 0.6885, 0.5118, 0.686, 0.4983, 0.5895, 0.4983, 0.5935, 0.5129, 0.5935, 0.5129, 0.5895, 0.4983, 0.5057, 0.5228, 0.509, 0.5371, 0.6908, 0.5256, 0.6885, 0.5118, 0.5935, 0.5129, 0.5973, 0.5292, 0.5973, 0.5292, 0.5935, 0.5129, 0.509, 0.5371, 0.5121, 0.5515, 0.6928, 0.5397, 0.6908, 0.5256, 0.5973, 0.5292, 0.6005, 0.5444, 0.6005, 0.5444, 0.5973, 0.5292, 0.5121, 0.5515, 0.5149, 0.566, 0.6947, 0.5541, 0.6928, 0.5397, 0.6005, 0.5444, 0.6032, 0.56, 0.6032, 0.56, 0.6005, 0.5444, 0.5149, 0.566, 0.5175, 0.5808, 0.6962, 0.5688, 0.6947, 0.5541, 0.6032, 0.56, 0.6056, 0.5758, 0.6056, 0.5758, 0.6032, 0.56, 0.5175, 0.5808, 0.5198, 0.5957, 0.6974, 0.5837, 0.6962, 0.5688, 0.6056, 0.5758, 0.6075, 0.5918, 0.6075, 0.5918, 0.6056, 0.5758, 0.5198, 0.5957, 0.5219, 0.6109, 0.6984, 0.5989, 0.6974, 0.5837, 0.6075, 0.5918, 0.609, 0.6081, 0.609, 0.6081, 0.6075, 0.5918, 0.5219, 0.6109, 0.5238, 0.6263, 0.699, 0.6144, 0.6984, 0.5989, 0.609, 0.6081, 0.6102, 0.6244, 0.6102, 0.6244, 0.609, 0.6081, 0.5238, 0.6263, 0.5254, 0.642, 0.5267, 0.6579, 0.5254, 0.642, 0.5065, 0.647, 0.5079, 0.6628])
me_cylinder.materials.append(mat_material_001)
me_cylinder.use_remesh_preserve_volume = False
me_cylinder.use_remesh_preserve_attributes = False
me_cylinder.use_mirror_vertex_groups = False
me_cylinder.update()

# ---- objects
ob_cylinder = bpy.data.objects.new('Cylinder', me_cylinder)
ob_lamp = bpy.data.objects.new('Lamp', light_lamp)
ob_camera = bpy.data.objects.new('Camera', cam_camera)

# ---- transforms, parenting, visibility, modifiers, constraints
ob_cylinder.location = (0.0, 0.0, 0.0)
ob_cylinder.scale = (2.0, 2.0, 3.153)
ob_cylinder.lineart.crease_threshold = 0.0
ob_lamp.location = (4.076, 1.005, 5.904)
ob_lamp.rotation_euler = (0.6503, 0.05522, 1.866)
ob_lamp.lock_rotations_4d = False
ob_lamp.empty_display_type = 'ARROWS'
ob_lamp.color = (0.0, 0.0, 0.0, 0.0)
ob_lamp.lineart.crease_threshold = 0.0
ob_camera.location = (7.481, -6.508, 5.344)
ob_camera.rotation_euler = (1.109, 0.0, 0.8149)
ob_camera.lock_rotations_4d = False
ob_camera.empty_display_type = 'ARROWS'
ob_camera.color = (0.0, 0.0, 0.0, 0.0)
ob_camera.display_type = 'WIRE'
ob_camera.lineart.crease_threshold = 0.0

# ---- collection membership
col_collection_1.objects.link(ob_cylinder)
col_collection_1.objects.link(ob_lamp)
col_collection_1.objects.link(ob_camera)

# ---- scene / render settings (as saved in the file)
scene.camera = ob_camera
scene.frame_start = 1; scene.frame_end = 250; scene.frame_set(0)
scene.render.engine = 'BLENDER_EEVEE_NEXT'
scene.render.resolution_percentage = 50
scene.render.dither_intensity = 0.0
scene.cycles.use_denoising = False
scene.cycles.samples = 128
scene.cycles.sampling_pattern = 'TABULATED_SOBOL'
scene.cycles.use_adaptive_sampling = False
scene.cycles.use_light_tree = False
scene.cycles.blur_glossy = 0.0
scene.cycles.sample_clamp_indirect = 0.0
scene.view_settings.view_transform = 'Standard'
bpy.context.view_layer.update()
